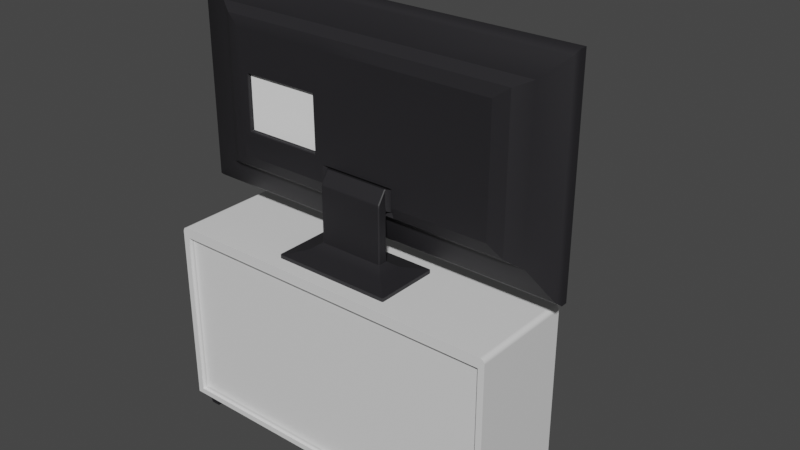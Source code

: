 # Source: TV.blend  (saved by Blender 2.92.15; exported with 4.5.12 LTS)
import bpy
from mathutils import Matrix  # noqa: F401  (used for matrix-valued properties, if any)

bpy.ops.wm.read_factory_settings(use_empty=True)
scene = bpy.context.scene
scene.name = 'Scene'

# ---- collections
col_collection = bpy.data.collections.new('Collection'); scene.collection.children.link(col_collection)

# ---- materials (node trees are filled in below, after node groups)
mat_material = bpy.data.materials.new('Material')
mat_material.alpha_threshold = 0.0
mat_material.use_transparent_shadow = False
mat_material.line_color = (0.0, 0.0, 0.0, 1.0)
mat_black = bpy.data.materials.new('Black')
mat_black.use_transparent_shadow = False
mat_black.diffuse_color = (1.0, 1.0, 1.0, 1.0)
mat_black.roughness = 0.5528
mat_white = bpy.data.materials.new('White')
mat_white.use_transparent_shadow = False
mat_white.diffuse_color = (1.0, 1.0, 1.0, 1.0)
mat_white.roughness = 0.5528
mat_material_001 = bpy.data.materials.new('Material.001')
mat_material_001.use_transparent_shadow = False

# ---- node groups
ng_auto_smooth = bpy.data.node_groups.new('Auto Smooth', 'GeometryNodeTree')
_s = ng_auto_smooth.interface.new_socket(name='Geometry', in_out='OUTPUT', socket_type='NodeSocketGeometry')
_s = ng_auto_smooth.interface.new_socket(name='Geometry', in_out='INPUT', socket_type='NodeSocketGeometry')
_s = ng_auto_smooth.interface.new_socket(name='Angle', in_out='INPUT', socket_type='NodeSocketFloat')
_s.subtype = 'ANGLE'
_s.min_value = 0.0
_s.max_value = 3.142
ng_auto_smooth.is_modifier = True
_N = ng_auto_smooth.nodes; _L = ng_auto_smooth.links
n0 = _N.new('NodeGroupOutput'); n0.name = 'Group Output'; n0.location = (480, -100)
n1 = _N.new('NodeGroupInput'); n1.name = 'Group Input'; n1.location = (-420, -300)
n2 = _N.new('NodeGroupInput'); n2.name = 'Group Input.001'; n2.location = (-60, -100)
n3 = _N.new('GeometryNodeSetShadeSmooth'); n3.name = 'Set Shade Smooth'; n3.location = (120, -100)
n3.domain = 'EDGE'
n4 = _N.new('GeometryNodeSetShadeSmooth'); n4.name = 'Set Shade Smooth.001'; n4.location = (300, -100)
n5 = _N.new('GeometryNodeInputMeshEdgeAngle'); n5.name = 'Edge Angle'; n5.location = (-420, -220)
n6 = _N.new('GeometryNodeInputEdgeSmooth'); n6.name = 'Is Edge Smooth'; n6.location = (-60, -160)
n7 = _N.new('GeometryNodeInputShadeSmooth'); n7.name = 'Is Face Smooth'; n7.location = (-240, -340)
n8 = _N.new('FunctionNodeBooleanMath'); n8.name = 'Boolean Math'; n8.location = (-60, -220)
n9 = _N.new('FunctionNodeCompare'); n9.name = 'Compare'; n9.location = (-240, -180)
n9.operation = 'LESS_EQUAL'
_L.new(n5.outputs[0], n9.inputs[0])
_L.new(n4.outputs[0], n0.inputs[0])
_L.new(n1.outputs[1], n9.inputs[1])
_L.new(n9.outputs[0], n8.inputs[0])
_L.new(n7.outputs[0], n8.inputs[1])
_L.new(n2.outputs[0], n3.inputs[0])
_L.new(n6.outputs[0], n3.inputs[1])
_L.new(n3.outputs[0], n4.inputs[0])
_L.new(n8.outputs[0], n3.inputs[2])
n0.is_active_output = True

# ---- material node trees
mat_material.use_nodes = True; mat_material.node_tree.nodes.clear()
_N = mat_material.node_tree.nodes; _L = mat_material.node_tree.links
n0 = _N.new('ShaderNodeOutputMaterial'); n0.name = 'Material Output'; n0.location = (300, 300)
n1 = _N.new('ShaderNodeBsdfPrincipled'); n1.name = 'Principled BSDF'; n1.location = (10, 300)
n1.distribution = 'GGX'
n1.subsurface_method = 'BURLEY'
n1.inputs[2].default_value = 0.4
n1.inputs[3].default_value = 1.45
n1.inputs[27].default_value = (0.0, 0.0, 0.0, 1.0)
n1.inputs[28].default_value = 1.0
_L.new(n1.outputs[0], n0.inputs[0])
n0.is_active_output = True
mat_black.use_nodes = True; mat_black.node_tree.nodes.clear()
_N = mat_black.node_tree.nodes; _L = mat_black.node_tree.links
n0 = _N.new('ShaderNodeBsdfPrincipled'); n0.name = 'Principled BSDF'; n0.location = (10, 300)
n0.distribution = 'GGX'
n0.subsurface_method = 'BURLEY'
n0.inputs[0].default_value = (0.01681, 0.016, 0.0185, 1.0)
n0.inputs[2].default_value = 0.5528
n0.inputs[3].default_value = 1.45
n0.inputs[27].default_value = (0.0, 0.0, 0.0, 1.0)
n0.inputs[28].default_value = 1.0
n1 = _N.new('ShaderNodeOutputMaterial'); n1.name = 'Material Output'; n1.location = (300, 300)
n2 = _N.new('ShaderNodeNormalMap'); n2.name = 'Normal Map'; n2.location = (-300, -300)
n2.label = 'Normal/Map'
_L.new(n0.outputs[0], n1.inputs[0])
_L.new(n2.outputs[0], n0.inputs[5])
n1.is_active_output = True
mat_white.use_nodes = True; mat_white.node_tree.nodes.clear()
_N = mat_white.node_tree.nodes; _L = mat_white.node_tree.links
n0 = _N.new('ShaderNodeBsdfPrincipled'); n0.name = 'Principled BSDF'; n0.location = (10, 300)
n0.distribution = 'GGX'
n0.subsurface_method = 'BURLEY'
n0.inputs[0].default_value = (1.0, 1.0, 1.0, 1.0)
n0.inputs[2].default_value = 0.5528
n0.inputs[3].default_value = 1.45
n0.inputs[27].default_value = (0.0, 0.0, 0.0, 1.0)
n0.inputs[28].default_value = 1.0
n1 = _N.new('ShaderNodeOutputMaterial'); n1.name = 'Material Output'; n1.location = (300, 300)
n2 = _N.new('ShaderNodeNormalMap'); n2.name = 'Normal Map'; n2.location = (-300, -300)
n2.label = 'Normal/Map'
_L.new(n0.outputs[0], n1.inputs[0])
_L.new(n2.outputs[0], n0.inputs[5])
n1.is_active_output = True
mat_material_001.use_nodes = True; mat_material_001.node_tree.nodes.clear()
_N = mat_material_001.node_tree.nodes; _L = mat_material_001.node_tree.links
n0 = _N.new('ShaderNodeBsdfPrincipled'); n0.name = 'Principled BSDF'; n0.location = (10, 300)
n0.distribution = 'GGX'
n0.subsurface_method = 'BURLEY'
n0.inputs[3].default_value = 1.45
n0.inputs[27].default_value = (0.0, 0.0, 0.0, 1.0)
n0.inputs[28].default_value = 1.0
n1 = _N.new('ShaderNodeOutputMaterial'); n1.name = 'Material Output'; n1.location = (300, 300)
_L.new(n0.outputs[0], n1.inputs[0])
n1.is_active_output = True

# ---- world
world_world = bpy.data.worlds.new('World'); scene.world = world_world
world_world.use_nodes = True; world_world.node_tree.nodes.clear()
_N = world_world.node_tree.nodes; _L = world_world.node_tree.links
n0 = _N.new('ShaderNodeOutputWorld'); n0.name = 'World Output'; n0.location = (300, 300)
n1 = _N.new('ShaderNodeBackground'); n1.name = 'Background'; n1.location = (10, 300)
n1.inputs[0].default_value = (0.05088, 0.05088, 0.05088, 1.0)
_L.new(n1.outputs[0], n0.inputs[0])
n0.is_active_output = True
world_world.color = (0.05088, 0.05088, 0.05088)
world_world.use_sun_shadow = False
world_world.sun_shadow_jitter_overblur = 0.0

# ---- meshes
me_mesh_342 = bpy.data.meshes.new('Mesh.342')
me_mesh_342.from_pydata([(-73.13, 38.81, -58.59), (-73.13, 38.81, -56.54), (-73.13, 68.48, -58.59), (-73.13, 68.48, -56.54), (10.16, 68.48, -58.59), (10.16, 68.48, -56.54), (10.16, 38.81, -58.59), (10.16, 38.81, -56.54), (12.09, 9.963, -58.59), (12.09, 9.963, -56.54), (12.09, 37.63, -58.59), (12.09, 37.63, -56.54), (95.39, 37.63, -58.59), (95.39, 37.63, -56.54), (95.39, 9.963, -58.59), (95.39, 9.963, -56.54), (-73.13, 9.963, -58.59), (-73.13, 9.963, -56.54), (-73.13, 37.63, -58.59), (-73.13, 37.63, -56.54), (10.16, 37.63, -58.59), (10.16, 37.63, -56.54), (10.16, 9.963, -58.59), (10.16, 9.963, -56.54), (12.09, 38.81, -58.59), (12.09, 38.81, -56.54), (12.09, 68.48, -58.59), (12.09, 68.48, -56.54), (95.39, 68.48, -58.59), (95.39, 68.48, -56.54), (95.39, 38.81, -58.59), (95.39, 38.81, -56.54)], [], [(0, 1, 2), (2, 1, 3), (5, 4, 3), (3, 4, 2), (4, 5, 6), (6, 5, 7), (6, 7, 0), (0, 7, 1), (8, 9, 10), (10, 9, 11), (10, 11, 12), (12, 11, 13), (12, 13, 14), (14, 13, 15), (9, 8, 15), (15, 8, 14), (16, 17, 18), (18, 17, 19), (18, 19, 20), (20, 19, 21), (20, 21, 22), (22, 21, 23), (17, 16, 23), (23, 16, 22), (24, 25, 26), (26, 25, 27), (26, 27, 28), (28, 27, 29), (28, 29, 30), (30, 29, 31), (25, 24, 31), (31, 24, 30)])
me_mesh_342.polygons.foreach_set('use_smooth', [True] * 32)
_k = set([(0, 1), (1, 3), (1, 7), (2, 3), (3, 5), (4, 5), (5, 7), (6, 7), (8, 9), (9, 11), (9, 15), (10, 11), (11, 13), (12, 13), (13, 15), (14, 15), (16, 17), (17, 19), (17, 23), (18, 19), (19, 21), (20, 21), (21, 23), (22, 23), (24, 25), (25, 27), (25, 31), (26, 27), (27, 29), (28, 29), (29, 31), (30, 31)])
me_mesh_342.attributes.new('sharp_edge', 'BOOLEAN', 'EDGE').data.foreach_set('value', [ (min(e.vertices), max(e.vertices)) in _k for e in me_mesh_342.edges])
_uv = me_mesh_342.uv_layers.new(name='map1')
_uv.uv.foreach_set('vector', [0.2214, 0.288, 0.2283, 0.288, 0.2214, 0.3875, 0.2214, 0.3875, 0.2283, 0.288, 0.2283, 0.3875, 0.2283, 0.3875, 0.2214, 0.3875, 0.2283, 0.3875, 0.2283, 0.3875, 0.2214, 0.3875, 0.2214, 0.3875, 0.2214, 0.3875, 0.2283, 0.3875, 0.2214, 0.288, 0.2214, 0.288, 0.2283, 0.3875, 0.2283, 0.288, 0.2214, 0.288, 0.2283, 0.288, 0.2214, 0.288, 0.2214, 0.288, 0.2283, 0.288, 0.2283, 0.288, 0.2214, 0.1911, 0.2283, 0.1911, 0.2214, 0.284, 0.2214, 0.284, 0.2283, 0.1911, 0.2283, 0.284, 0.2214, 0.284, 0.2283, 0.284, 0.2214, 0.284, 0.2214, 0.284, 0.2283, 0.284, 0.2283, 0.284, 0.2214, 0.284, 0.2283, 0.284, 0.2214, 0.1911, 0.2214, 0.1911, 0.2283, 0.284, 0.2283, 0.1911, 0.2283, 0.1911, 0.2214, 0.1911, 0.2283, 0.1911, 0.2283, 0.1911, 0.2214, 0.1911, 0.2214, 0.1911, 0.2214, 0.1911, 0.2283, 0.1911, 0.2214, 0.284, 0.2214, 0.284, 0.2283, 0.1911, 0.2283, 0.284, 0.2214, 0.284, 0.2283, 0.284, 0.2214, 0.284, 0.2214, 0.284, 0.2283, 0.284, 0.2283, 0.284, 0.2214, 0.284, 0.2283, 0.284, 0.2214, 0.1911, 0.2214, 0.1911, 0.2283, 0.284, 0.2283, 0.1911, 0.2283, 0.1911, 0.2214, 0.1911, 0.2283, 0.1911, 0.2283, 0.1911, 0.2214, 0.1911, 0.2214, 0.1911, 0.2214, 0.288, 0.2283, 0.288, 0.2214, 0.3875, 0.2214, 0.3875, 0.2283, 0.288, 0.2283, 0.3875, 0.2214, 0.3875, 0.2283, 0.3875, 0.2214, 0.3875, 0.2214, 0.3875, 0.2283, 0.3875, 0.2283, 0.3875, 0.2214, 0.3875, 0.2283, 0.3875, 0.2214, 0.288, 0.2214, 0.288, 0.2283, 0.3875, 0.2283, 0.288, 0.2283, 0.288, 0.2214, 0.288, 0.2283, 0.288, 0.2283, 0.288, 0.2214, 0.288, 0.2214, 0.288])
me_mesh_342.materials.append(mat_material)
me_mesh_342.use_remesh_fix_poles = True
me_mesh_342.use_remesh_preserve_attributes = False
me_mesh_342.use_mirror_vertex_groups = False
me_mesh_342.update()
me_mesh_342.normals_split_custom_set([tuple(v) for v in zip(*[iter([-1.0, 0.0, 0.0, -1.0, 0.0, 0.0, -1.0, 0.0, 0.0, -1.0, 0.0, 0.0, -1.0, 0.0, 0.0, -1.0, 0.0, 0.0, 0.0, 1.0, 0.0, 0.0, 1.0, 0.0, 0.0, 1.0, 0.0, 0.0, 1.0, 0.0, 0.0, 1.0, 0.0, 0.0, 1.0, 0.0, 1.0, 0.0, 0.0, 1.0, 0.0, 0.0, 1.0, 0.0, 0.0, 1.0, 0.0, 0.0, 1.0, 0.0, 0.0, 1.0, 0.0, 0.0, 0.0, -1.0, 0.0, 0.0, -1.0, 0.0, 0.0, -1.0, 0.0, 0.0, -1.0, 0.0, 0.0, -1.0, 0.0, 0.0, -1.0, 0.0, -1.0, 0.0, 0.0, -1.0, 0.0, 0.0, -1.0, 0.0, 0.0, -1.0, 0.0, 0.0, -1.0, 0.0, 0.0, -1.0, 0.0, 0.0, 0.0, 1.0, 0.0, 0.0, 1.0, 0.0, 0.0, 1.0, 0.0, 0.0, 1.0, 0.0, 0.0, 1.0, 0.0, 0.0, 1.0, 0.0, 1.0, 0.0, 0.0, 1.0, 0.0, 0.0, 1.0, 0.0, 0.0, 1.0, 0.0, 0.0, 1.0, 0.0, 0.0, 1.0, 0.0, 0.0, 0.0, -1.0, 0.0, 0.0, -1.0, 0.0, 0.0, -1.0, 0.0, 0.0, -1.0, 0.0, 0.0, -1.0, 0.0, 0.0, -1.0, 0.0, -1.0, 0.0, 0.0, -1.0, 0.0, 0.0, -1.0, 0.0, 0.0, -1.0, 0.0, 0.0, -1.0, 0.0, 0.0, -1.0, 0.0, 0.0, 0.0, 1.0, 0.0, 0.0, 1.0, 0.0, 0.0, 1.0, 0.0, 0.0, 1.0, 0.0, 0.0, 1.0, 0.0, 0.0, 1.0, 0.0, 1.0, 0.0, 0.0, 1.0, 0.0, 0.0, 1.0, 0.0, 0.0, 1.0, 0.0, 0.0, 1.0, 0.0, 0.0, 1.0, 0.0, 0.0, 0.0, -1.0, 0.0, 0.0, -1.0, 0.0, 0.0, -1.0, 0.0, 0.0, -1.0, 0.0, 0.0, -1.0, 0.0, 0.0, -1.0, 0.0, -1.0, 0.0, 0.0, -1.0, 0.0, 0.0, -1.0, 0.0, 0.0, -1.0, 0.0, 0.0, -1.0, 0.0, 0.0, -1.0, 0.0, 0.0, 0.0, 1.0, 0.0, 0.0, 1.0, 0.0, 0.0, 1.0, 0.0, 0.0, 1.0, 0.0, 0.0, 1.0, 0.0, 0.0, 1.0, 0.0, 1.0, 0.0, 0.0, 1.0, 0.0, 0.0, 1.0, 0.0, 0.0, 1.0, 0.0, 0.0, 1.0, 0.0, 0.0, 1.0, 0.0, 0.0, 0.0, -1.0, 0.0, 0.0, -1.0, 0.0, 0.0, -1.0, 0.0, 0.0, -1.0, 0.0, 0.0, -1.0, 0.0, 0.0, -1.0, 0.0])] * 3)])
me_mesh_343 = bpy.data.meshes.new('Mesh.343')
me_mesh_343.from_pydata([(-72.2, 125.4, -78.11), (94.51, 125.4, -78.11), (-87.14, 111.9, -69.65), (109.5, 111.9, -69.65), (-87.14, 217.8, -69.65), (109.5, 217.8, -69.65), (-72.2, 204.2, -78.11), (94.51, 204.2, -78.11), (-87.14, 217.8, -72.94), (-87.14, 111.9, -72.94), (109.5, 111.9, -72.94), (109.5, 217.8, -72.94), (-85.57, 215.4, -75.82), (-85.57, 114.3, -75.82), (107.9, 114.3, -75.82), (107.9, 215.4, -75.82), (-64.7, 200.7, -82.48), (87.01, 200.7, -82.48), (87.01, 129.0, -82.48), (-64.7, 129.0, -82.48), (-57.45, 195.2, -84.0), (79.76, 195.2, -84.0), (79.76, 134.5, -84.0), (-57.45, 134.5, -84.0), (-84.12, 117.2, -69.65), (106.4, 117.2, -69.65), (106.4, 214.7, -69.65), (-84.12, 214.7, -69.65), (-84.12, 117.2, -72.3), (106.4, 117.2, -72.3), (106.4, 214.7, -72.3), (-84.12, 214.7, -72.3), (30.67, 195.2, -84.0), (30.67, 134.5, -84.0), (30.66, 129.0, -82.48), (30.66, 125.4, -78.11), (30.66, 114.3, -75.82), (30.66, 111.9, -72.94), (30.66, 111.9, -69.65), (30.66, 117.2, -69.65), (30.66, 117.2, -72.3), (30.66, 214.7, -72.3), (30.66, 214.7, -69.65), (30.66, 217.8, -69.65), (30.66, 217.8, -72.94), (30.66, 215.4, -75.82), (30.66, 204.2, -78.11), (30.66, 200.7, -82.48), (-8.369, 195.2, -84.0), (-8.369, 134.5, -84.0), (-8.365, 129.0, -82.48), (-8.36, 125.4, -78.11), (-8.351, 114.3, -75.82), (-8.35, 111.9, -72.94), (-8.35, 111.9, -69.65), (-8.352, 117.2, -69.65), (-8.352, 117.2, -72.3), (-8.352, 214.7, -72.3), (-8.352, 214.7, -69.65), (-8.35, 217.8, -69.65), (-8.35, 217.8, -72.94), (-8.351, 215.4, -75.82), (-8.36, 204.2, -78.11), (-8.365, 200.7, -82.48), (30.67, 143.4, -84.0), (-8.369, 143.4, -84.0), (-57.45, 143.4, -84.0), (-64.7, 139.6, -82.48), (-72.2, 137.1, -78.11), (-85.57, 129.2, -75.82), (-87.14, 127.5, -72.94), (-87.14, 127.5, -69.65), (-84.12, 131.6, -69.65), (-84.12, 131.6, -72.3), (-8.352, 131.6, -72.3), (30.66, 131.6, -72.3), (106.4, 131.6, -72.3), (106.4, 131.6, -69.65), (109.5, 127.5, -69.65), (109.5, 127.5, -72.94), (107.9, 129.2, -75.82), (94.51, 137.1, -78.11), (87.01, 139.6, -82.48), (79.76, 143.4, -84.0), (-6.854, 130.9, -81.27), (29.15, 130.9, -81.27), (-6.857, 134.7, -82.36), (29.15, 134.7, -82.36), (29.15, 141.9, -82.33), (-6.857, 141.9, -82.33), (-5.345, 134.4, -84.37), (27.64, 134.4, -84.37), (-5.343, 131.8, -88.17), (-4.923, 131.8, -88.59), (-4.925, 134.4, -88.58), (-5.345, 134.4, -88.16), (27.22, 131.8, -88.59), (27.64, 131.8, -88.17), (27.64, 134.4, -88.16), (27.22, 134.4, -88.58), (27.22, 142.3, -84.38), (27.89, 142.2, -84.05), (27.64, 141.9, -84.38), (27.64, 136.0, -88.16), (27.22, 135.7, -88.58), (27.22, 136.5, -88.34), (-5.345, 141.9, -84.38), (-5.591, 142.2, -84.05), (-4.925, 142.3, -84.38), (-4.925, 135.7, -88.58), (-5.345, 136.0, -88.16), (-4.925, 136.5, -88.34), (-4.923, 131.8, -83.65), (-5.557, 131.7, -83.31), (-5.343, 132.2, -83.76), (-5.343, 131.8, -84.07), (-4.923, 107.9, -83.65), (-5.343, 107.9, -84.07), (27.64, 131.8, -84.07), (27.64, 132.2, -83.76), (27.86, 131.7, -83.31), (27.22, 131.8, -83.65), (27.64, 107.9, -84.07), (27.22, 107.9, -83.65), (-5.343, 107.9, -88.17), (-4.923, 107.9, -88.59), (27.22, 107.9, -88.59), (27.64, 107.9, -88.17), (-9.879, 104.8, -79.61), (-9.386, 104.8, -79.11), (-18.57, 102.8, -70.04), (-18.95, 102.8, -70.42), (31.68, 104.8, -79.11), (32.18, 104.8, -79.61), (41.25, 102.8, -70.42), (40.87, 102.8, -70.04), (-9.386, 104.8, -93.12), (-9.879, 104.8, -92.63), (-18.95, 102.8, -101.8), (-18.57, 102.8, -102.2), (32.18, 104.8, -92.63), (31.68, 104.8, -93.12), (40.87, 102.8, -102.2), (41.25, 102.8, -101.8), (-18.95, 100.5, -70.42), (-18.57, 100.5, -70.04), (41.25, 100.5, -70.42), (40.87, 100.5, -70.04), (-18.57, 100.5, -102.2), (-18.95, 100.5, -101.8), (41.25, 100.5, -101.8), (40.87, 100.5, -102.2), (-5.477, 107.8, -83.73), (-5.267, 107.8, -83.52), (27.56, 107.8, -83.52), (27.77, 107.8, -83.73), (-5.267, 107.8, -88.72), (-5.477, 107.8, -88.51), (27.77, 107.8, -88.51), (27.56, 107.8, -88.72), (35.63, 174.8, -83.59), (35.22, 174.4, -83.59), (35.1, 175.3, -84.0), (75.21, 174.4, -83.59), (74.79, 174.8, -83.59), (75.32, 175.3, -84.0), (74.79, 147.3, -83.59), (75.21, 147.7, -83.59), (75.66, 146.9, -84.0), (35.22, 147.7, -83.59), (35.63, 147.3, -83.59), (34.77, 146.9, -84.0), (35.63, 174.4, -82.34), (35.22, 174.4, -82.76), (35.63, 174.8, -82.76), (75.21, 174.4, -82.76), (74.79, 174.4, -82.34), (74.79, 174.8, -82.76), (74.79, 147.3, -82.76), (74.79, 147.7, -82.34), (75.21, 147.7, -82.76), (35.22, 147.7, -82.76), (35.63, 147.7, -82.34), (35.63, 147.3, -82.76)], [], [(9, 53, 54, 2), (73, 74, 57, 31), (4, 59, 60, 8), (20, 48, 65, 66), (79, 11, 5, 78), (8, 70, 71, 4), (12, 69, 70, 8), (13, 52, 53, 9), (80, 15, 11, 79), (8, 60, 61, 12), (6, 68, 69, 12), (0, 51, 52, 13), (81, 7, 15, 80), (12, 61, 62, 6), (6, 62, 63, 16), (7, 81, 82, 17), (51, 0, 19, 50), (68, 6, 16, 67), (16, 63, 48, 20), (17, 82, 83, 21), (50, 19, 23, 49), (67, 16, 20, 66), (2, 54, 55, 24), (78, 5, 26, 77), (59, 4, 27, 58), (4, 71, 72, 27), (24, 55, 56, 28), (77, 26, 30, 76), (58, 27, 31, 57), (27, 72, 73, 31), (18, 34, 33, 22), (1, 35, 34, 18), (36, 35, 1, 14), (37, 36, 14, 10), (38, 37, 10, 3), (39, 38, 3, 25), (40, 39, 25, 29), (41, 75, 76, 30), (26, 42, 41, 30), (5, 43, 42, 26), (44, 43, 5, 11), (45, 44, 11, 15), (46, 45, 15, 7), (47, 46, 7, 17), (32, 47, 17, 21), (48, 32, 64, 65), (35, 51, 50, 34), (52, 51, 35, 36), (53, 52, 36, 37), (54, 53, 37, 38), (55, 54, 38, 39), (56, 55, 39, 40), (57, 74, 75, 41), (42, 58, 57, 41), (43, 59, 58, 42), (60, 59, 43, 44), (61, 60, 44, 45), (62, 61, 45, 46), (63, 62, 46, 47), (48, 63, 47, 32), (66, 65, 49, 23), (19, 67, 66, 23), (0, 68, 67, 19), (69, 68, 0, 13), (70, 69, 13, 9), (71, 70, 9, 2), (72, 71, 2, 24), (73, 72, 24, 28), (28, 56, 74, 73), (75, 74, 56, 40), (76, 75, 40, 29), (25, 77, 76, 29), (3, 78, 77, 25), (10, 79, 78, 3), (14, 80, 79, 10), (1, 81, 80, 14), (82, 81, 1, 18), (83, 82, 18, 22), (64, 83, 22, 33), (34, 50, 84, 85), (50, 49, 86, 84), (33, 34, 85, 87), (65, 64, 88, 89), (64, 33, 87, 88), (49, 65, 89, 86), (85, 84, 113, 112, 121, 120), (84, 86, 90, 114, 113), (87, 85, 120, 119, 91), (89, 88, 101, 100, 108, 107), (88, 87, 91, 102, 101), (86, 89, 107, 106, 90), (123, 121, 112, 116), (100, 105, 111, 108), (92, 93, 125, 124), (93, 92, 95, 94), (94, 95, 110, 109), (96, 97, 127, 126), (97, 96, 99, 98), (98, 99, 104, 103), (100, 102, 103, 105), (105, 104, 109, 111), (106, 108, 111, 110), (112, 115, 117, 116), (118, 121, 123, 122), (96, 93, 94, 99), (91, 119, 118, 97, 98), (98, 103, 102, 91), (90, 106, 110, 95), (117, 115, 92, 124), (93, 96, 126, 125), (97, 118, 122, 127), (115, 114, 90, 95, 92), (94, 109, 104, 99), (100, 101, 102), (103, 104, 105), (106, 107, 108), (109, 110, 111), (112, 113, 114, 115), (118, 119, 120, 121), (152, 153, 116, 117), (154, 155, 122, 123), (156, 157, 124, 125), (158, 159, 126, 127), (128, 129, 153, 152), (129, 128, 131, 130), (130, 131, 144, 145), (132, 133, 155, 154), (133, 132, 135, 134), (134, 135, 147, 146), (136, 137, 157, 156), (137, 136, 139, 138), (138, 139, 148, 149), (140, 141, 159, 158), (141, 140, 143, 142), (142, 143, 150, 151), (132, 129, 130, 135), (128, 137, 138, 131), (136, 141, 142, 139), (140, 133, 134, 143), (135, 130, 145, 147), (131, 138, 149, 144), (139, 142, 151, 148), (143, 134, 146, 150), (128, 152, 117, 124, 157, 137), (132, 154, 123, 116, 153, 129), (136, 156, 125, 126, 159, 141), (140, 158, 127, 122, 155, 133), (32, 21, 165, 162), (21, 83, 168, 165), (83, 64, 171, 168), (64, 32, 162, 171), (173, 181, 169, 161), (164, 177, 174, 160), (167, 180, 175, 163), (170, 183, 178, 166), (161, 160, 174, 173), (162, 161, 169, 171), (160, 162, 165, 164), (164, 163, 175, 177), (163, 165, 168, 167), (167, 166, 178, 180), (166, 168, 171, 170), (170, 169, 181, 183), (173, 172, 182, 181), (172, 174, 177, 176), (176, 175, 180, 179), (179, 178, 183, 182), (160, 161, 162), (163, 164, 165), (166, 167, 168), (169, 170, 171), (172, 173, 174), (175, 176, 177), (178, 179, 180), (181, 182, 183)])
me_mesh_343.polygons.foreach_set('use_smooth', [True] * 175)
_k = set([(0, 13), (0, 19), (0, 51), (1, 14), (1, 18), (1, 35), (2, 9), (2, 54), (2, 71), (3, 10), (3, 38), (3, 78), (4, 8), (4, 59), (4, 71), (5, 11), (5, 43), (5, 78), (6, 12), (6, 16), (6, 62), (7, 15), (7, 17), (7, 46), (8, 12), (9, 13), (10, 14), (11, 15), (16, 20), (16, 63), (16, 67), (17, 21), (17, 47), (17, 82), (18, 22), (18, 34), (18, 82), (19, 23), (19, 50), (19, 67), (20, 48), (20, 66), (22, 33), (22, 83), (23, 49), (23, 66), (24, 28), (24, 55), (24, 72), (25, 29), (25, 39), (25, 77), (26, 30), (26, 42), (26, 77), (27, 31), (27, 58), (27, 72), (28, 56), (28, 73), (29, 40), (29, 76), (30, 41), (30, 76), (31, 57), (31, 73), (32, 48), (33, 34), (33, 64), (34, 50), (34, 85), (35, 51), (38, 54), (39, 55), (40, 56), (41, 57), (42, 58), (43, 59), (46, 62), (47, 63), (49, 50), (49, 65), (50, 84), (64, 65), (64, 88), (65, 89), (84, 85), (84, 86), (84, 113), (85, 87), (85, 120), (86, 89), (87, 88), (88, 89), (88, 101), (89, 107), (90, 106), (90, 114), (91, 102), (91, 119), (92, 95), (92, 124), (93, 94), (93, 125), (94, 109), (95, 110), (96, 99), (96, 126), (97, 98), (97, 127), (98, 103), (99, 104), (100, 101), (100, 105), (100, 108), (101, 102), (102, 103), (104, 105), (106, 107), (106, 110), (107, 108), (108, 111), (109, 111), (112, 113), (112, 115), (112, 116), (112, 121), (113, 114), (114, 115), (115, 117), (116, 117), (116, 123), (117, 124), (118, 119), (118, 121), (118, 122), (119, 120), (120, 121), (121, 123), (122, 123), (122, 127), (124, 125), (125, 126), (126, 127), (130, 131), (130, 135), (130, 145), (131, 138), (131, 144), (134, 135), (134, 143), (134, 146), (135, 147), (138, 139), (138, 149), (139, 142), (139, 148), (142, 143), (142, 151), (143, 150), (160, 161), (160, 164), (160, 174), (161, 162), (161, 169), (161, 173), (162, 165), (162, 171), (163, 164), (163, 165), (163, 167), (163, 175), (164, 177), (165, 168), (166, 167), (166, 168), (166, 170), (166, 178), (167, 168), (167, 180), (168, 171), (169, 170), (169, 171), (169, 181), (170, 171), (170, 183), (172, 173), (172, 174), (172, 176), (172, 182), (173, 174), (173, 181), (174, 177), (175, 176), (175, 177), (175, 180), (176, 177), (176, 179), (178, 179), (178, 180), (178, 183), (179, 180), (179, 182), (181, 182), (181, 183), (182, 183)])
me_mesh_343.attributes.new('sharp_edge', 'BOOLEAN', 'EDGE').data.foreach_set('value', [ (min(e.vertices), max(e.vertices)) in _k for e in me_mesh_343.edges])
_uv = me_mesh_343.uv_layers.new(name='map1')
_uv.uv.foreach_set('vector', [0.5458, 0.8299, 0.5458, 0.8299, 0.5502, 0.8299, 0.5502, 0.8299, 0.495, 0.1596, 0.495, 0.1596, 0.495, 0.467, 0.495, 0.467, 0.5502, 0.9715, 0.5502, 0.9715, 0.5458, 0.9715, 0.5458, 0.9715, 0.531, 0.9413, 0.531, 0.9413, 0.531, 0.8721, 0.531, 0.8721, 0.5458, 0.8508, 0.5458, 0.9715, 0.5502, 0.9715, 0.5502, 0.8508, 0.5458, 0.9715, 0.5458, 0.8508, 0.5502, 0.8508, 0.5502, 0.9715, 0.542, 0.9683, 0.542, 0.8531, 0.5458, 0.8508, 0.5458, 0.9715, 0.542, 0.8331, 0.542, 0.8331, 0.5458, 0.8299, 0.5458, 0.8299, 0.542, 0.8531, 0.542, 0.9683, 0.5458, 0.9715, 0.5458, 0.8508, 0.5458, 0.9715, 0.5458, 0.9715, 0.542, 0.9683, 0.542, 0.9683, 0.5389, 0.9534, 0.5389, 0.8636, 0.542, 0.8531, 0.542, 0.9683, 0.5389, 0.848, 0.5389, 0.848, 0.542, 0.8331, 0.542, 0.8331, 0.5389, 0.8636, 0.5389, 0.9534, 0.542, 0.9683, 0.542, 0.8531, 0.542, 0.9683, 0.542, 0.9683, 0.5389, 0.9534, 0.5389, 0.9534, 0.5389, 0.9534, 0.5389, 0.9534, 0.5331, 0.9486, 0.5331, 0.9486, 0.5389, 0.9534, 0.5389, 0.8636, 0.5331, 0.8669, 0.5331, 0.9486, 0.5389, 0.848, 0.5389, 0.848, 0.5331, 0.8528, 0.5331, 0.8528, 0.5389, 0.8636, 0.5389, 0.9534, 0.5331, 0.9486, 0.5331, 0.8669, 0.5331, 0.9486, 0.5331, 0.9486, 0.531, 0.9413, 0.531, 0.9413, 0.5331, 0.9486, 0.5331, 0.8669, 0.531, 0.8721, 0.531, 0.9413, 0.5331, 0.8528, 0.5331, 0.8528, 0.531, 0.8601, 0.531, 0.8601, 0.5331, 0.8669, 0.5331, 0.9486, 0.531, 0.9413, 0.531, 0.8721, 0.5502, 0.8299, 0.5502, 0.8299, 0.5502, 0.8371, 0.5502, 0.8371, 0.5502, 0.8508, 0.5502, 0.9715, 0.5502, 0.9674, 0.5502, 0.8563, 0.5502, 0.9715, 0.5502, 0.9715, 0.5502, 0.9674, 0.5502, 0.9674, 0.5502, 0.9715, 0.5502, 0.8508, 0.5502, 0.8563, 0.5502, 0.9674, 0.5502, 0.8371, 0.5502, 0.8371, 0.5467, 0.8371, 0.5467, 0.8371, 0.5502, 0.8563, 0.5502, 0.9674, 0.5467, 0.9674, 0.5467, 0.8563, 0.5502, 0.9674, 0.5502, 0.9674, 0.5467, 0.9674, 0.5467, 0.9674, 0.5502, 0.9674, 0.5502, 0.8563, 0.5467, 0.8563, 0.5467, 0.9674, 0.5331, 0.8528, 0.5331, 0.8528, 0.531, 0.8601, 0.531, 0.8601, 0.5389, 0.848, 0.5389, 0.848, 0.5331, 0.8528, 0.5331, 0.8528, 0.542, 0.8331, 0.5389, 0.848, 0.5389, 0.848, 0.542, 0.8331, 0.5458, 0.8299, 0.542, 0.8331, 0.542, 0.8331, 0.5458, 0.8299, 0.5502, 0.8299, 0.5458, 0.8299, 0.5458, 0.8299, 0.5502, 0.8299, 0.5502, 0.8371, 0.5502, 0.8299, 0.5502, 0.8299, 0.5502, 0.8371, 0.5467, 0.8371, 0.5502, 0.8371, 0.5502, 0.8371, 0.5467, 0.8371, 0.495, 0.467, 0.495, 0.1596, 0.495, 0.1596, 0.495, 0.467, 0.5502, 0.9674, 0.5502, 0.9674, 0.5467, 0.9674, 0.5467, 0.9674, 0.5502, 0.9715, 0.5502, 0.9715, 0.5502, 0.9674, 0.5502, 0.9674, 0.5458, 0.9715, 0.5502, 0.9715, 0.5502, 0.9715, 0.5458, 0.9715, 0.542, 0.9683, 0.5458, 0.9715, 0.5458, 0.9715, 0.542, 0.9683, 0.5389, 0.9534, 0.542, 0.9683, 0.542, 0.9683, 0.5389, 0.9534, 0.5331, 0.9486, 0.5389, 0.9534, 0.5389, 0.9534, 0.5331, 0.9486, 0.531, 0.9413, 0.5331, 0.9486, 0.5331, 0.9486, 0.531, 0.9413, 0.531, 0.9413, 0.531, 0.9413, 0.531, 0.8721, 0.531, 0.8721, 0.5389, 0.848, 0.5389, 0.848, 0.5331, 0.8528, 0.5331, 0.8528, 0.542, 0.8331, 0.5389, 0.848, 0.5389, 0.848, 0.542, 0.8331, 0.5458, 0.8299, 0.542, 0.8331, 0.542, 0.8331, 0.5458, 0.8299, 0.5502, 0.8299, 0.5458, 0.8299, 0.5458, 0.8299, 0.5502, 0.8299, 0.5502, 0.8371, 0.5502, 0.8299, 0.5502, 0.8299, 0.5502, 0.8371, 0.5467, 0.8371, 0.5502, 0.8371, 0.5502, 0.8371, 0.5467, 0.8371, 0.495, 0.467, 0.495, 0.1596, 0.495, 0.1596, 0.495, 0.467, 0.5502, 0.9674, 0.5502, 0.9674, 0.5467, 0.9674, 0.5467, 0.9674, 0.5502, 0.9715, 0.5502, 0.9715, 0.5502, 0.9674, 0.5502, 0.9674, 0.5458, 0.9715, 0.5502, 0.9715, 0.5502, 0.9715, 0.5458, 0.9715, 0.542, 0.9683, 0.5458, 0.9715, 0.5458, 0.9715, 0.542, 0.9683, 0.5389, 0.9534, 0.542, 0.9683, 0.542, 0.9683, 0.5389, 0.9534, 0.5331, 0.9486, 0.5389, 0.9534, 0.5389, 0.9534, 0.5331, 0.9486, 0.531, 0.9413, 0.5331, 0.9486, 0.5331, 0.9486, 0.531, 0.9413, 0.531, 0.8721, 0.531, 0.8721, 0.531, 0.8601, 0.531, 0.8601, 0.5331, 0.8528, 0.5331, 0.8669, 0.531, 0.8721, 0.531, 0.8601, 0.5389, 0.848, 0.5389, 0.8636, 0.5331, 0.8669, 0.5331, 0.8528, 0.542, 0.8531, 0.5389, 0.8636, 0.5389, 0.848, 0.542, 0.8331, 0.5458, 0.8508, 0.542, 0.8531, 0.542, 0.8331, 0.5458, 0.8299, 0.5502, 0.8508, 0.5458, 0.8508, 0.5458, 0.8299, 0.5502, 0.8299, 0.5502, 0.8563, 0.5502, 0.8508, 0.5502, 0.8299, 0.5502, 0.8371, 0.5467, 0.8563, 0.5502, 0.8563, 0.5502, 0.8371, 0.5467, 0.8371, 0.495, 0.1065, 0.495, 0.1065, 0.495, 0.1596, 0.495, 0.1596, 0.495, 0.1596, 0.495, 0.1596, 0.495, 0.1065, 0.495, 0.1065, 0.495, 0.1596, 0.495, 0.1596, 0.495, 0.1065, 0.495, 0.1065, 0.5502, 0.8371, 0.5502, 0.8563, 0.5467, 0.8563, 0.5467, 0.8371, 0.5502, 0.8299, 0.5502, 0.8508, 0.5502, 0.8563, 0.5502, 0.8371, 0.5458, 0.8299, 0.5458, 0.8508, 0.5502, 0.8508, 0.5502, 0.8299, 0.542, 0.8331, 0.542, 0.8531, 0.5458, 0.8508, 0.5458, 0.8299, 0.5389, 0.848, 0.5389, 0.8636, 0.542, 0.8531, 0.542, 0.8331, 0.5331, 0.8669, 0.5389, 0.8636, 0.5389, 0.848, 0.5331, 0.8528, 0.531, 0.8721, 0.5331, 0.8669, 0.5331, 0.8528, 0.531, 0.8601, 0.531, 0.8721, 0.531, 0.8721, 0.531, 0.8601, 0.531, 0.8601, 0.5331, 0.8528, 0.5331, 0.8528, 0.5347, 0.8553, 0.5347, 0.8553, 0.5331, 0.8528, 0.531, 0.8601, 0.5332, 0.8604, 0.5347, 0.8553, 0.531, 0.8601, 0.5331, 0.8528, 0.5347, 0.8553, 0.5332, 0.8604, 0.531, 0.8721, 0.531, 0.8721, 0.5333, 0.8701, 0.5333, 0.8701, 0.531, 0.8721, 0.531, 0.8601, 0.5332, 0.8604, 0.5333, 0.8701, 0.531, 0.8601, 0.531, 0.8721, 0.5333, 0.8701, 0.5332, 0.8604, 0.5347, 0.8553, 0.5347, 0.8553, 0.532, 0.8563, 0.5315, 0.8565, 0.5315, 0.8565, 0.532, 0.8563, 0.5347, 0.8553, 0.5332, 0.8604, 0.5305, 0.8601, 0.5314, 0.8571, 0.532, 0.8563, 0.5332, 0.8604, 0.5347, 0.8553, 0.532, 0.8563, 0.5314, 0.8571, 0.5305, 0.8601, 0.5333, 0.8701, 0.5333, 0.8701, 0.531, 0.8705, 0.5305, 0.8705, 0.5305, 0.8705, 0.531, 0.8705, 0.5333, 0.8701, 0.5332, 0.8604, 0.5305, 0.8601, 0.5305, 0.87, 0.531, 0.8705, 0.5332, 0.8604, 0.5333, 0.8701, 0.531, 0.8705, 0.5305, 0.87, 0.5305, 0.8601, 0.5315, 0.8245, 0.5315, 0.8565, 0.5315, 0.8565, 0.5315, 0.8245, 0.5305, 0.8705, 0.5252, 0.8628, 0.5252, 0.8628, 0.5305, 0.8705, 0.5255, 0.8565, 0.5249, 0.8565, 0.5249, 0.8245, 0.5255, 0.8245, 0.5249, 0.8565, 0.5255, 0.8565, 0.5255, 0.8601, 0.5249, 0.8601, 0.5249, 0.8601, 0.5255, 0.8601, 0.5255, 0.8621, 0.5249, 0.8618, 0.5249, 0.8565, 0.5255, 0.8565, 0.5255, 0.8245, 0.5249, 0.8245, 0.5255, 0.8565, 0.5249, 0.8565, 0.5249, 0.8601, 0.5255, 0.8601, 0.5255, 0.8601, 0.5249, 0.8601, 0.5249, 0.8618, 0.5255, 0.8621, 0.5305, 0.8705, 0.5305, 0.87, 0.5255, 0.8621, 0.5252, 0.8628, 0.5252, 0.8628, 0.5249, 0.8618, 0.5249, 0.8618, 0.5252, 0.8628, 0.5305, 0.87, 0.5305, 0.8705, 0.5252, 0.8628, 0.5255, 0.8621, 0.5315, 0.8565, 0.5309, 0.8565, 0.5309, 0.8245, 0.5315, 0.8245, 0.5309, 0.8565, 0.5315, 0.8565, 0.5315, 0.8245, 0.5309, 0.8245, 0.5249, 0.8565, 0.5249, 0.8565, 0.5249, 0.8601, 0.5249, 0.8601, 0.5305, 0.8601, 0.5314, 0.8571, 0.5309, 0.8565, 0.5255, 0.8565, 0.5255, 0.8601, 0.5255, 0.8601, 0.5255, 0.8621, 0.5305, 0.87, 0.5305, 0.8601, 0.5305, 0.8601, 0.5305, 0.87, 0.5255, 0.8621, 0.5255, 0.8601, 0.5309, 0.8245, 0.5309, 0.8565, 0.5255, 0.8565, 0.5255, 0.8245, 0.5249, 0.8565, 0.5249, 0.8565, 0.5249, 0.8245, 0.5249, 0.8245, 0.5255, 0.8565, 0.5309, 0.8565, 0.5309, 0.8245, 0.5255, 0.8245, 0.5309, 0.8565, 0.5314, 0.8571, 0.5305, 0.8601, 0.5255, 0.8601, 0.5255, 0.8565, 0.5249, 0.8601, 0.5249, 0.8618, 0.5249, 0.8618, 0.5249, 0.8601, 0.5305, 0.8705, 0.531, 0.8705, 0.5305, 0.87, 0.5255, 0.8621, 0.5249, 0.8618, 0.5252, 0.8628, 0.5305, 0.87, 0.531, 0.8705, 0.5305, 0.8705, 0.5249, 0.8618, 0.5255, 0.8621, 0.5252, 0.8628, 0.5315, 0.8565, 0.532, 0.8563, 0.5314, 0.8571, 0.5309, 0.8565, 0.5309, 0.8565, 0.5314, 0.8571, 0.532, 0.8563, 0.5315, 0.8565, 0.5314, 0.8244, 0.5317, 0.8244, 0.5315, 0.8245, 0.5309, 0.8245, 0.5317, 0.8244, 0.5314, 0.8244, 0.5309, 0.8245, 0.5315, 0.8245, 0.5247, 0.8244, 0.525, 0.8244, 0.5255, 0.8245, 0.5249, 0.8245, 0.525, 0.8244, 0.5247, 0.8244, 0.5249, 0.8245, 0.5255, 0.8245, 0.5369, 0.8204, 0.5376, 0.8204, 0.5317, 0.8244, 0.5314, 0.8244, 0.5376, 0.8204, 0.5369, 0.8204, 0.5492, 0.8177, 0.5497, 0.8177, 0.5497, 0.8177, 0.5492, 0.8177, 0.5492, 0.8147, 0.5497, 0.8147, 0.5376, 0.8204, 0.5369, 0.8204, 0.5314, 0.8244, 0.5317, 0.8244, 0.5369, 0.8204, 0.5376, 0.8204, 0.5497, 0.8177, 0.5492, 0.8177, 0.5492, 0.8177, 0.5497, 0.8177, 0.5497, 0.8147, 0.5492, 0.8147, 0.5188, 0.8204, 0.5195, 0.8204, 0.525, 0.8244, 0.5247, 0.8244, 0.5195, 0.8204, 0.5188, 0.8204, 0.5067, 0.8177, 0.5072, 0.8177, 0.5072, 0.8177, 0.5067, 0.8177, 0.5067, 0.8147, 0.5072, 0.8147, 0.5195, 0.8204, 0.5188, 0.8204, 0.5247, 0.8244, 0.525, 0.8244, 0.5188, 0.8204, 0.5195, 0.8204, 0.5072, 0.8177, 0.5067, 0.8177, 0.5067, 0.8177, 0.5072, 0.8177, 0.5072, 0.8147, 0.5067, 0.8147, 0.5376, 0.8204, 0.5376, 0.8204, 0.5497, 0.8177, 0.5497, 0.8177, 0.5369, 0.8204, 0.5195, 0.8204, 0.5072, 0.8177, 0.5492, 0.8177, 0.5188, 0.8204, 0.5188, 0.8204, 0.5067, 0.8177, 0.5067, 0.8177, 0.5195, 0.8204, 0.5369, 0.8204, 0.5492, 0.8177, 0.5072, 0.8177, 0.5497, 0.8177, 0.5497, 0.8177, 0.5497, 0.8147, 0.5497, 0.8147, 0.5492, 0.8177, 0.5072, 0.8177, 0.5072, 0.8147, 0.5492, 0.8147, 0.5067, 0.8177, 0.5067, 0.8177, 0.5067, 0.8147, 0.5067, 0.8147, 0.5072, 0.8177, 0.5492, 0.8177, 0.5492, 0.8147, 0.5072, 0.8147, 0.5369, 0.8204, 0.5314, 0.8244, 0.5309, 0.8245, 0.5255, 0.8245, 0.525, 0.8244, 0.5195, 0.8204, 0.5376, 0.8204, 0.5317, 0.8244, 0.5315, 0.8245, 0.5315, 0.8245, 0.5317, 0.8244, 0.5376, 0.8204, 0.5188, 0.8204, 0.5247, 0.8244, 0.5249, 0.8245, 0.5249, 0.8245, 0.5247, 0.8244, 0.5188, 0.8204, 0.5195, 0.8204, 0.525, 0.8244, 0.5255, 0.8245, 0.5309, 0.8245, 0.5314, 0.8244, 0.5369, 0.8204, 0.531, 0.9413, 0.531, 0.9413, 0.531, 0.9147, 0.531, 0.9147, 0.531, 0.9413, 0.531, 0.8721, 0.531, 0.8768, 0.531, 0.9147, 0.531, 0.8721, 0.531, 0.8721, 0.531, 0.8768, 0.531, 0.8768, 0.531, 0.8721, 0.531, 0.9413, 0.531, 0.9147, 0.531, 0.8768, 0.5327, 0.6244, 0.5327, 0.5887, 0.5316, 0.5887, 0.5316, 0.6244, 0.5316, 0.625, 0.5327, 0.625, 0.5327, 0.625, 0.5316, 0.625, 0.5316, 0.5887, 0.5327, 0.5887, 0.5327, 0.6244, 0.5316, 0.6244, 0.5316, 0.5882, 0.5327, 0.5882, 0.5327, 0.5882, 0.5316, 0.5882, 0.5316, 0.6244, 0.5316, 0.625, 0.5327, 0.625, 0.5327, 0.6244, 0.531, 0.6256, 0.5316, 0.6244, 0.5316, 0.5887, 0.531, 0.5877, 0.5316, 0.625, 0.531, 0.6256, 0.531, 0.6256, 0.5316, 0.625, 0.5316, 0.625, 0.5316, 0.6244, 0.5327, 0.6244, 0.5327, 0.625, 0.5316, 0.6244, 0.531, 0.6256, 0.531, 0.5877, 0.5316, 0.5887, 0.5316, 0.5887, 0.5316, 0.5882, 0.5327, 0.5882, 0.5327, 0.5887, 0.5316, 0.5882, 0.531, 0.5877, 0.531, 0.5877, 0.5316, 0.5882, 0.5316, 0.5882, 0.5316, 0.5887, 0.5327, 0.5887, 0.5327, 0.5882, 0.5327, 0.6244, 0.5333, 0.6244, 0.5333, 0.5887, 0.5327, 0.5887, 0.5333, 0.6244, 0.5327, 0.625, 0.5327, 0.625, 0.5333, 0.6244, 0.5333, 0.6244, 0.5327, 0.6244, 0.5327, 0.5887, 0.5333, 0.5887, 0.5333, 0.5887, 0.5327, 0.5882, 0.5327, 0.5882, 0.5333, 0.5887, 0.5316, 0.625, 0.5316, 0.6244, 0.531, 0.6256, 0.5316, 0.6244, 0.5316, 0.625, 0.531, 0.6256, 0.5316, 0.5882, 0.5316, 0.5887, 0.531, 0.5877, 0.5316, 0.5887, 0.5316, 0.5882, 0.531, 0.5877, 0.5333, 0.6244, 0.5327, 0.6244, 0.5327, 0.625, 0.5327, 0.6244, 0.5333, 0.6244, 0.5327, 0.625, 0.5327, 0.5882, 0.5333, 0.5887, 0.5327, 0.5887, 0.5327, 0.5887, 0.5333, 0.5887, 0.5327, 0.5882])
me_mesh_343.materials.append(mat_black)
me_mesh_343.use_remesh_fix_poles = True
me_mesh_343.use_remesh_preserve_attributes = False
me_mesh_343.use_mirror_vertex_groups = False
me_mesh_343.update()
me_mesh_343.normals_split_custom_set([tuple(v) for v in zip(*[iter([6.799e-07, -0.9503, -0.3113, 6.477e-06, -0.9324, -0.3614, 0.0, -1.0, 0.0, 0.0, -1.0, 0.0, 0.0, 0.0, 1.0, 0.0, 0.0, 1.0, 0.0, 0.0, 1.0, 0.0, 0.0, 1.0, 0.0, 1.0, 0.0, 0.0, 1.0, 0.0, 1.073e-06, 0.9324, -0.3614, 1.203e-07, 0.9503, -0.3113, 0.0, 0.0, -1.0, 0.0, 0.0, -1.0, 0.0, 0.0, -1.0, 0.0, 0.0, -1.0, 0.9767, -1.611e-06, -0.2147, 0.9833, 0.0, -0.1819, 1.0, 0.0, 0.0, 1.0, 0.0, 0.0, -0.9833, -9.895e-08, -0.1819, -0.9767, 0.0, -0.2147, -1.0, 0.0, 0.0, -1.0, 0.0, 0.0, -0.508, 8.881e-06, -0.8614, -0.4212, -1.108e-05, -0.907, -0.9767, 0.0, -0.2147, -0.9833, -9.895e-08, -0.1819, -5.044e-06, -0.5163, -0.8564, -3.084e-05, -0.3644, -0.9312, 6.477e-06, -0.9324, -0.3614, 6.799e-07, -0.9503, -0.3113, 0.4212, -8.777e-06, -0.907, 0.508, 1.922e-05, -0.8614, 0.9833, 0.0, -0.1819, 0.9767, -1.611e-06, -0.2147, 1.203e-07, 0.9503, -0.3113, 1.073e-06, 0.9324, -0.3614, 7.887e-06, 0.3644, -0.9312, -4.858e-06, 0.5163, -0.8564, -0.2444, -1.034e-06, -0.9697, -0.2637, 6.415e-06, -0.9646, -0.4212, -1.108e-05, -0.907, -0.508, 8.881e-06, -0.8614, 0.0, -0.2007, -0.9796, 0.0, -0.2007, -0.9796, -3.084e-05, -0.3644, -0.9312, -5.044e-06, -0.5163, -0.8564, 0.2637, -3.878e-06, -0.9646, 0.2444, -3.029e-06, -0.9697, 0.508, 1.922e-05, -0.8614, 0.4212, -8.777e-06, -0.907, -4.858e-06, 0.5163, -0.8564, 7.887e-06, 0.3644, -0.9312, 0.0, 0.2007, -0.9796, 0.0, 0.2007, -0.9796, 0.0, 0.7767, -0.6299, 0.0, 0.7767, -0.6299, 0.0, 0.7767, -0.6299, 0.0, 0.7767, -0.6299, 0.2444, -3.029e-06, -0.9697, 0.2637, -3.878e-06, -0.9646, 0.5035, 0.0, -0.864, 0.5035, 0.0, -0.864, 0.0, -0.7767, -0.6299, 0.0, -0.7767, -0.6299, 0.0, -0.7767, -0.6299, 0.0, -0.7767, -0.6299, -0.2637, 6.415e-06, -0.9646, -0.2444, -1.034e-06, -0.9697, -0.5035, 0.0, -0.864, -0.5035, 0.0, -0.864, 0.0, 0.2665, -0.9638, 0.0, 0.2665, -0.9638, 0.0, 0.2665, -0.9638, 0.0, 0.2665, -0.9638, 0.2059, 0.0, -0.9786, 0.2059, 0.0, -0.9786, 0.1027, 3.808e-08, -0.9947, 0.06621, 0.0692, -0.9954, 0.0, -0.2665, -0.9638, 0.0, -0.2665, -0.9638, 0.0, -0.2665, -0.9638, 0.0, -0.2665, -0.9638, -0.2059, 0.0, -0.9786, -0.2059, 0.0, -0.9786, -0.2059, 0.0, -0.9786, -0.2059, 0.0, -0.9786, 2.213e-07, 0.0, 1.0, 0.0, 0.0, 1.0, 0.0, 0.0, 1.0, 3.747e-07, 0.0, 1.0, -1.45e-06, 0.0, 1.0, -9.312e-07, 0.0, 1.0, -9.312e-07, 0.0, 1.0, -1.758e-06, 0.0, 1.0, 0.0, 0.0, 1.0, 0.0, 0.0, 1.0, 0.0, 0.0, 1.0, 0.0, 0.0, 1.0, 0.0, 0.0, 1.0, 5.364e-07, 0.0, 1.0, 1.363e-07, 0.0, 1.0, 0.0, 0.0, 1.0, 0.0, 1.0, 0.0, 0.0, 1.0, 0.0, 0.0, 1.0, 0.0, 0.0, 1.0, 0.0, -1.0, 0.0, 0.0, -1.0, 0.0, 0.0, -1.0, 0.0, 0.0, -1.0, 0.0, 0.0, 0.0, -1.0, 0.0, 0.0, -1.0, 0.0, 0.0, -1.0, 0.0, 0.0, -1.0, 0.0, 1.0, 0.0, 0.0, 1.0, 0.0, 0.0, 1.0, 0.0, 0.0, 1.0, 0.0, 0.0, 0.0, -0.2665, -0.9638, 0.0, -0.2665, -0.9638, 0.0, -0.2665, -0.9638, 0.0, -0.2665, -0.9638, 0.0, -0.7767, -0.6299, 0.0, -0.7767, -0.6299, 0.0, -0.7767, -0.6299, 0.0, -0.7767, -0.6299, 9.24e-06, -0.3643, -0.9313, 0.0, -0.2007, -0.9796, 0.0, -0.2007, -0.9796, 4.698e-06, -0.5163, -0.8564, 4.384e-07, -0.9324, -0.3614, 9.24e-06, -0.3643, -0.9313, 4.698e-06, -0.5163, -0.8564, 6.897e-06, -0.9503, -0.3113, 0.0, -1.0, 0.0, 4.384e-07, -0.9324, -0.3614, 6.897e-06, -0.9503, -0.3113, 0.0, -1.0, 0.0, 0.0, 0.0, 1.0, 0.0, 0.0, 1.0, -4.426e-07, 0.0, 1.0, -7.495e-07, 0.0, 1.0, 0.0, 1.0, 0.0, 0.0, 1.0, 0.0, 0.0, 1.0, 0.0, 0.0, 1.0, 0.0, 0.0, 0.0, 1.0, 0.0, 0.0, 1.0, 0.0, 0.0, 1.0, 0.0, 0.0, 1.0, 0.0, -1.0, 0.0, 0.0, -1.0, 0.0, 0.0, -1.0, 0.0, 0.0, -1.0, 0.0, -9.312e-07, 0.0, 1.0, 0.0, 0.0, 1.0, 0.0, 0.0, 1.0, -9.312e-07, 0.0, 1.0, -2.16e-06, 0.9324, -0.3614, 0.0, 1.0, 0.0, 0.0, 1.0, 0.0, -6.417e-07, 0.9503, -0.3113, -1.266e-05, 0.3644, -0.9312, -2.16e-06, 0.9324, -0.3614, -6.417e-07, 0.9503, -0.3113, 5.26e-06, 0.5163, -0.8564, 0.0, 0.2007, -0.9796, -1.266e-05, 0.3644, -0.9312, 5.26e-06, 0.5163, -0.8564, 0.0, 0.2007, -0.9796, 0.0, 0.7767, -0.6299, 0.0, 0.7767, -0.6299, 0.0, 0.7767, -0.6299, 0.0, 0.7767, -0.6299, 4.361e-06, 0.04221, -0.9991, 0.0, 0.2665, -0.9638, 0.0, 0.2665, -0.9638, 0.06621, 0.0692, -0.9954, 0.0, 0.0, -1.0, 4.361e-06, 0.04221, -0.9991, -2.609e-07, 0.0, -1.0, 0.0, 0.0, -1.0, 0.0, -0.7767, -0.6299, 0.0, -0.7767, -0.6299, 0.0, -0.7767, -0.6299, 0.0, -0.7767, -0.6299, -3.084e-05, -0.3644, -0.9312, 0.0, -0.2007, -0.9796, 0.0, -0.2007, -0.9796, 9.24e-06, -0.3643, -0.9313, 6.477e-06, -0.9324, -0.3614, -3.084e-05, -0.3644, -0.9312, 9.24e-06, -0.3643, -0.9313, 4.384e-07, -0.9324, -0.3614, 0.0, -1.0, 0.0, 6.477e-06, -0.9324, -0.3614, 4.384e-07, -0.9324, -0.3614, 0.0, -1.0, 0.0, 0.0, 0.0, 1.0, 0.0, 0.0, 1.0, 0.0, 0.0, 1.0, 0.0, 0.0, 1.0, 0.0, 1.0, 0.0, 0.0, 1.0, 0.0, 0.0, 1.0, 0.0, 0.0, 1.0, 0.0, 0.0, 0.0, 1.0, 0.0, 0.0, 1.0, 0.0, 0.0, 1.0, 0.0, 0.0, 1.0, 0.0, -1.0, 0.0, 0.0, -1.0, 0.0, 0.0, -1.0, 0.0, 0.0, -1.0, 0.0, 0.0, 0.0, 1.0, 0.0, 0.0, 1.0, 0.0, 0.0, 1.0, 0.0, 0.0, 1.0, 1.073e-06, 0.9324, -0.3614, 0.0, 1.0, 0.0, 0.0, 1.0, 0.0, -2.16e-06, 0.9324, -0.3614, 7.887e-06, 0.3644, -0.9312, 1.073e-06, 0.9324, -0.3614, -2.16e-06, 0.9324, -0.3614, -1.266e-05, 0.3644, -0.9312, 0.0, 0.2007, -0.9796, 7.887e-06, 0.3644, -0.9312, -1.266e-05, 0.3644, -0.9312, 0.0, 0.2007, -0.9796, 0.0, 0.7767, -0.6299, 0.0, 0.7767, -0.6299, 0.0, 0.7767, -0.6299, 0.0, 0.7767, -0.6299, 0.0, 0.2665, -0.9638, 0.0, 0.2665, -0.9638, 0.0, 0.2665, -0.9638, 4.361e-06, 0.04221, -0.9991, 0.0, 0.0, -1.0, 0.0, 0.0, -1.0, 0.0, 0.0, -1.0, 0.0, 0.0, -1.0, -0.2059, 0.0, -0.9786, -0.2059, 0.0, -0.9786, -0.2059, 0.0, -0.9786, -0.2059, 0.0, -0.9786, -0.2444, 3.112e-06, -0.9697, -0.2637, 6.415e-06, -0.9646, -0.5035, 0.0, -0.864, -0.5035, 0.0, -0.864, -0.4212, -1.108e-05, -0.907, -0.2637, 6.415e-06, -0.9646, -0.2444, 3.112e-06, -0.9697, -0.508, -1.985e-05, -0.8614, -0.9767, 0.0, -0.2147, -0.4212, -1.108e-05, -0.907, -0.508, -1.985e-05, -0.8614, -0.9833, 0.0, -0.1819, -1.0, 0.0, 0.0, -0.9767, 0.0, -0.2147, -0.9833, 0.0, -0.1819, -1.0, 0.0, 0.0, 1.363e-07, 0.0, 1.0, 5.364e-07, 0.0, 1.0, 2.213e-07, 0.0, 1.0, 3.747e-07, 0.0, 1.0, 1.0, 0.0, 0.0, 1.0, 0.0, 0.0, 1.0, 0.0, 0.0, 1.0, 0.0, 0.0, 0.0, 0.0, 1.0, 0.0, 0.0, 1.0, 0.0, 0.0, 1.0, 0.0, 0.0, 1.0, 0.0, 0.0, 1.0, 0.0, 0.0, 1.0, 0.0, 0.0, 1.0, 0.0, 0.0, 1.0, 0.0, 0.0, 1.0, 0.0, 0.0, 1.0, 0.0, 0.0, 1.0, 0.0, 0.0, 1.0, -1.0, 0.0, 0.0, -1.0, 0.0, 0.0, -1.0, 0.0, 0.0, -1.0, 0.0, 0.0, -4.426e-07, 0.0, 1.0, -1.45e-06, 0.0, 1.0, -1.758e-06, 0.0, 1.0, -7.495e-07, 0.0, 1.0, 0.9833, 9.965e-08, -0.1819, 0.9767, -1.611e-06, -0.2147, 1.0, 0.0, 0.0, 1.0, 0.0, 0.0, 0.508, -9.462e-06, -0.8614, 0.4212, -8.777e-06, -0.907, 0.9767, -1.611e-06, -0.2147, 0.9833, 9.965e-08, -0.1819, 0.2444, 1.127e-06, -0.9697, 0.2637, -3.878e-06, -0.9646, 0.4212, -8.777e-06, -0.907, 0.508, -9.462e-06, -0.8614, 0.5035, 0.0, -0.864, 0.2637, -3.878e-06, -0.9646, 0.2444, 1.127e-06, -0.9697, 0.5035, 0.0, -0.864, 0.1027, 3.808e-08, -0.9947, 0.2059, 0.0, -0.9786, 0.2059, 0.0, -0.9786, 0.2059, 0.0, -0.9786, -2.609e-07, 0.0, -1.0, 0.1027, 3.808e-08, -0.9947, 0.0, 0.0, -1.0, 0.0, 0.0, -1.0, 0.0, 0.5361, -0.8442, 0.0, 0.5361, -0.8442, 0.0, 0.5361, -0.8442, 0.0, 0.5361, -0.8442, 0.7391, -0.1809, -0.6489, 0.7419, -0.06734, -0.6671, 0.7419, -0.06743, -0.6671, 0.7391, -0.1809, -0.6489, -0.7419, -0.06758, -0.667, -0.7391, -0.1815, -0.6487, -0.7391, -0.1815, -0.6487, -0.7419, -0.06761, -0.667, 0.0, -0.7417, -0.6707, 0.0, -0.7417, -0.6707, 0.0, -0.7417, -0.6707, 0.0, -0.7417, -0.6707, -0.7389, 0.001262, -0.6738, -0.7419, -0.06758, -0.667, -0.7419, -0.06761, -0.667, -0.7389, 0.001262, -0.6738, 0.7419, -0.06734, -0.6671, 0.7389, 0.001262, -0.6738, 0.7389, 0.001262, -0.6738, 0.7419, -0.06743, -0.6671, 2.178e-07, -0.9361, -0.3517, 2.178e-07, -0.9361, -0.3517, 2.178e-07, -0.9361, -0.3517, 2.178e-07, -0.9361, -0.3517, 2.178e-07, -0.9361, -0.3517, 2.178e-07, -0.9361, -0.3517, -0.8019, -0.1608, -0.5754, -0.8041, -0.0493, -0.5924, -0.8041, -0.04949, -0.5924, -0.8019, -0.1608, -0.5754, -0.8019, -0.1608, -0.5754, 0.8041, -0.04912, -0.5925, 0.8019, -0.1602, -0.5755, 0.8019, -0.1602, -0.5755, 0.8019, -0.1602, -0.5755, 0.8041, -0.04931, -0.5925, 0.0, 0.9863, 0.1652, 0.0, 0.9863, 0.1652, 0.0, 0.9863, 0.1652, 0.0, 0.9863, 0.1652, 0.0, 0.9863, 0.1652, 0.0, 0.9863, 0.1652, 0.8018, 0.0006111, -0.5976, 0.8041, -0.04912, -0.5925, 0.8041, -0.04931, -0.5925, 0.8018, 0.0006111, -0.5976, 0.8018, 0.0006111, -0.5976, -0.8041, -0.0493, -0.5924, -0.8018, 0.0006211, -0.5976, -0.8018, 0.0006211, -0.5976, -0.8018, 0.0006211, -0.5976, -0.8041, -0.04949, -0.5924, 0.0, 0.0, 1.0, 0.0, 0.0, 1.0, 0.0, 0.0, 1.0, 0.0, 0.0, 1.0, 0.0, 0.5635, -0.8261, 1.042e-08, 0.5382, -0.8428, 0.0, 0.5382, -0.8428, 0.0, 0.5635, -0.8261, -0.7071, 0.0001273, -0.7071, -0.7071, 0.0001273, -0.7071, -0.7073, 0.0, -0.7069, -0.7073, 0.0, -0.7069, -0.7071, 0.0001273, -0.7071, -0.7071, 0.0001273, -0.7071, -0.707, 0.0006268, -0.7072, -0.7072, 0.0009328, -0.707, -0.7072, 0.0009328, -0.707, -0.707, 0.0006268, -0.7072, -0.6374, 0.3553, -0.6837, -0.6984, 0.02439, -0.7153, 0.7071, 3.156e-06, -0.7071, 0.7071, 0.0003824, -0.7071, 0.7073, 0.0, -0.7069, 0.7073, 0.0, -0.7069, 0.7071, 0.0003824, -0.7071, 0.7071, 3.156e-06, -0.7071, 0.707, 0.0008867, -0.7072, 0.707, 0.0008867, -0.7072, 0.707, 0.0008867, -0.7072, 0.707, 0.0008867, -0.7072, 0.6984, 0.02434, -0.7152, 0.6374, 0.3553, -0.6837, 0.6054, 0.4375, -0.6648, 0.6069, 0.4375, -0.6635, 0.6374, 0.3553, -0.6837, 0.6115, 0.4326, -0.6625, 1.042e-08, 0.5382, -0.8428, -1.977e-07, 0.116, -0.9932, -9.772e-08, 0.1161, -0.9932, 0.0, 0.5382, -0.8428, -0.6069, 0.4375, -0.6635, -0.6055, 0.4375, -0.6648, -0.6115, 0.4326, -0.6625, -0.6374, 0.3553, -0.6837, -0.7072, 0.0, 0.707, -0.7072, 0.0, 0.707, -0.7072, 0.0, 0.707, -0.7072, 0.0, 0.707, 0.7072, 0.0, 0.707, 0.7072, 0.0, 0.707, 0.7072, 0.0, 0.707, 0.7072, 0.0, 0.707, 3.17e-08, 0.0002292, -1.0, -4.817e-08, 0.0002295, -1.0, -6.261e-08, 0.001333, -1.0, -6.257e-08, 0.001333, -1.0, 1.0, -2.943e-05, 2.275e-07, 1.0, -5.426e-05, 1.404e-07, 1.0, -3.181e-05, 8.232e-08, 1.0, -2.711e-05, 7.016e-08, 1.0, -2.736e-05, 2.347e-07, 1.0, -2.736e-05, 2.347e-07, 1.0, -4.087e-07, 3.292e-07, 1.0, -4.087e-07, 3.292e-07, 1.0, -2.943e-05, 2.275e-07, -1.0, -0.0004265, -6.696e-08, -1.0, 3.302e-07, -3.293e-07, -1.0, 3.302e-07, -3.293e-07, -1.0, -0.0003961, -8.567e-08, -1.0, 0.0, 0.0, -1.0, -0.0001286, 1.362e-08, -1.0, -6.006e-05, 1.001e-07, -1.0, 0.0, 0.0, -4.817e-08, 0.0002295, -1.0, 3.17e-08, 0.0002292, -1.0, 0.0, 0.0, -1.0, 0.0, 0.0, -1.0, 1.0, -2.711e-05, 7.016e-08, 1.0, -3.181e-05, 8.232e-08, 1.0, 0.0, 0.0, 1.0, 0.0, 0.0, -1.0, -0.0001286, 1.362e-08, -1.0, -0.0007918, 1.575e-07, -1.0, -0.0004265, -6.696e-08, -1.0, -0.0003961, -8.567e-08, -1.0, -6.006e-05, 1.001e-07, -6.261e-08, 0.001333, -1.0, -9.772e-08, 0.1161, -0.9932, -1.977e-07, 0.116, -0.9932, -6.257e-08, 0.001333, -1.0, 0.6054, 0.4375, -0.6648, 0.4336, 0.432, -0.7908, 0.6069, 0.4375, -0.6635, 0.6374, 0.3553, -0.6837, 0.6984, 0.02434, -0.7152, 0.6115, 0.4326, -0.6625, -0.6069, 0.4375, -0.6635, -0.4336, 0.4321, -0.7908, -0.6055, 0.4375, -0.6648, -0.6984, 0.02439, -0.7153, -0.6374, 0.3553, -0.6837, -0.6115, 0.4326, -0.6625, -0.6219, -0.7245, -0.2974, -0.6219, -0.7245, -0.2974, -0.6219, -0.7245, -0.2974, -0.6219, -0.7245, -0.2974, 0.6221, -0.7242, -0.2975, 0.6221, -0.7242, -0.2975, 0.6221, -0.7242, -0.2975, 0.6221, -0.7242, -0.2975, -0.5492, 0.8356, 0.01293, -0.003156, 0.8312, 0.556, -6.555e-05, 0.8298, 0.558, -0.5577, 0.8301, 0.0002512, 0.003173, 0.8312, 0.556, 0.5492, 0.8356, 0.01295, 0.5577, 0.8301, 0.0002462, 7.062e-05, 0.8298, 0.558, -0.003165, 0.8312, -0.5559, -0.5492, 0.8356, -0.01294, -0.5577, 0.8301, -0.0002402, -5.313e-05, 0.8298, -0.558, 0.5493, 0.8356, -0.01294, 0.003192, 0.8312, -0.556, 4.83e-05, 0.8298, -0.558, 0.5577, 0.8301, -0.0002518, -0.2473, 0.9689, 0.00555, -0.002342, 0.9629, 0.2698, -0.003156, 0.8312, 0.556, -0.5492, 0.8356, 0.01293, -0.002342, 0.9629, 0.2698, -0.2473, 0.9689, 0.00555, -0.2128, 0.9771, 0.008025, -0.003692, 0.9762, 0.217, -0.7072, 0.0, 0.707, -0.7072, 0.0, 0.707, -0.7072, 0.0, 0.707, -0.7072, 0.0, 0.707, 0.002342, 0.9629, 0.2698, 0.2473, 0.9689, 0.005554, 0.5492, 0.8356, 0.01295, 0.003173, 0.8312, 0.556, 0.2473, 0.9689, 0.005554, 0.002342, 0.9629, 0.2698, 0.003689, 0.9762, 0.217, 0.2128, 0.9771, 0.008024, 0.7072, 0.0, 0.707, 0.7072, 0.0, 0.707, 0.7072, 0.0, 0.707, 0.7072, 0.0, 0.707, -0.002347, 0.9629, -0.2698, -0.2473, 0.9689, -0.005545, -0.5492, 0.8356, -0.01294, -0.003165, 0.8312, -0.5559, -0.2473, 0.9689, -0.005545, -0.002347, 0.9629, -0.2698, -0.003679, 0.9762, -0.217, -0.2128, 0.9771, -0.00803, -0.7071, 0.0, -0.7071, -0.7071, 0.0, -0.7071, -0.7071, 0.0, -0.7071, -0.7071, 0.0, -0.7071, 0.2473, 0.9689, -0.005547, 0.002347, 0.9629, -0.2698, 0.003192, 0.8312, -0.556, 0.5493, 0.8356, -0.01294, 0.002347, 0.9629, -0.2698, 0.2473, 0.9689, -0.005547, 0.2128, 0.9771, -0.00803, 0.003682, 0.9762, -0.217, 0.7071, 0.0, -0.7071, 0.7071, 0.0, -0.7071, 0.7071, 0.0, -0.7071, 0.7071, 0.0, -0.7071, 0.002342, 0.9629, 0.2698, -0.002342, 0.9629, 0.2698, -0.003692, 0.9762, 0.217, 0.003689, 0.9762, 0.217, -0.2473, 0.9689, 0.00555, -0.2473, 0.9689, -0.005545, -0.2128, 0.9771, -0.00803, -0.2128, 0.9771, 0.008025, -0.002347, 0.9629, -0.2698, 0.002347, 0.9629, -0.2698, 0.003682, 0.9762, -0.217, -0.003679, 0.9762, -0.217, 0.2473, 0.9689, -0.005547, 0.2473, 0.9689, 0.005554, 0.2128, 0.9771, 0.008024, 0.2128, 0.9771, -0.00803, 0.0, 0.0, 1.0, 0.0, 0.0, 1.0, 0.0, 0.0, 1.0, 0.0, 0.0, 1.0, -1.0, 0.0, 0.0, -1.0, 0.0, 0.0, -1.0, 0.0, 0.0, -1.0, 0.0, 0.0, 0.0, 0.0, -1.0, 0.0, 0.0, -1.0, 0.0, 0.0, -1.0, 0.0, 0.0, -1.0, 1.0, 0.0, 0.0, 1.0, 0.0, 0.0, 1.0, 0.0, 0.0, 1.0, 0.0, 0.0, -0.2473, 0.9689, 0.00555, -0.5492, 0.8356, 0.01293, -0.5577, 0.8301, 0.0002512, -0.5577, 0.8301, -0.0002402, -0.5492, 0.8356, -0.01294, -0.2473, 0.9689, -0.005545, 0.002342, 0.9629, 0.2698, 0.003173, 0.8312, 0.556, 7.062e-05, 0.8298, 0.558, -6.555e-05, 0.8298, 0.558, -0.003156, 0.8312, 0.556, -0.002342, 0.9629, 0.2698, -0.002347, 0.9629, -0.2698, -0.003165, 0.8312, -0.5559, -5.313e-05, 0.8298, -0.558, 4.83e-05, 0.8298, -0.558, 0.003192, 0.8312, -0.556, 0.002347, 0.9629, -0.2698, 0.2473, 0.9689, -0.005547, 0.5493, 0.8356, -0.01294, 0.5577, 0.8301, -0.0002518, 0.5577, 0.8301, 0.0002462, 0.5492, 0.8356, 0.01295, 0.2473, 0.9689, 0.005554, 4.361e-06, 0.04221, -0.9991, 0.06621, 0.0692, -0.9954, 8.757e-07, 0.0, -1.0, -8.757e-07, 0.0, -1.0, 0.06621, 0.0692, -0.9954, 0.1027, 3.808e-08, -0.9947, 6.841e-07, 0.0, -1.0, 8.757e-07, 0.0, -1.0, 0.1027, 3.808e-08, -0.9947, -2.609e-07, 0.0, -1.0, -6.841e-07, 0.0, -1.0, 6.841e-07, 0.0, -1.0, -2.609e-07, 0.0, -1.0, 4.361e-06, 0.04221, -0.9991, -8.757e-07, 0.0, -1.0, -6.841e-07, 0.0, -1.0, 1.0, 0.0, 0.0, 1.0, 0.0, 0.0, 1.0, 0.0, 0.0, 1.0, 0.0, 0.0, 0.0, -1.0, 0.0, 0.0, -1.0, 0.0, 0.0, -1.0, 0.0, 0.0, -1.0, 0.0, -1.0, 0.0, 0.0, -1.0, 0.0, 0.0, -1.0, 0.0, 0.0, -1.0, 0.0, 0.0, 0.0, 1.0, 0.0, 0.0, 1.0, 0.0, 0.0, 1.0, 0.0, 0.0, 1.0, 0.0, 0.7071, -0.7071, 0.0, 0.7071, -0.7071, 0.0, 0.7071, -0.7071, 0.0, 0.7071, -0.7071, 0.0, 0.8289, -0.005017, -0.5594, 0.8289, -0.005017, -0.5594, 0.8287, -0.005016, -0.5597, 0.8289, -0.005017, -0.5594, 0.002273, -0.6336, -0.7737, 0.002268, -0.6336, -0.7737, -0.002276, -0.6336, -0.7737, -0.002274, -0.6336, -0.7737, -0.7071, -0.7071, 0.0, -0.7071, -0.7071, 0.0, -0.7071, -0.7071, 0.0, -0.7071, -0.7071, 0.0, -0.8289, -0.005017, -0.5594, -0.8289, -0.005017, -0.5594, -0.8289, -0.005017, -0.5594, -0.8289, -0.005017, -0.5594, -0.7071, 0.7071, 0.0, -0.7071, 0.7071, 0.0, -0.7071, 0.7071, 0.0, -0.7071, 0.7071, 0.0, 0.0, 0.7398, -0.6728, 0.0, 0.7398, -0.6728, 0.0, 0.7398, -0.6728, 0.0, 0.7398, -0.6728, 0.7071, 0.7071, 0.0, 0.7071, 0.7071, 0.0, 0.7071, 0.7071, 0.0, 0.7071, 0.7071, 0.0, 0.7072, 0.0, -0.707, 0.7072, -1.611e-08, -0.707, 0.7072, 1.603e-08, -0.707, 0.7072, -1.467e-11, -0.707, 0.0, -0.7069, -0.7073, 0.0, -0.7069, -0.7073, 0.0, -0.7069, -0.7073, 0.0, -0.7069, -0.7073, -0.7069, 0.0, -0.7073, -0.7069, 0.0, -0.7073, -0.7069, 0.0, -0.7073, -0.7069, 0.0, -0.7073, 0.0, 0.7069, -0.7073, 0.0, 0.7069, -0.7073, 0.0, 0.7069, -0.7073, 0.0, 0.7069, -0.7073, 0.002273, -0.6336, -0.7737, 0.3495, -0.3495, -0.8693, 0.002268, -0.6336, -0.7737, -0.3495, -0.3495, -0.8693, -0.002274, -0.6336, -0.7737, -0.002276, -0.6336, -0.7737, -0.3027, 0.3027, -0.9037, -0.3027, 0.3027, -0.9037, -0.3027, 0.3027, -0.9037, 0.3025, 0.3024, -0.9039, 0.3025, 0.3025, -0.9038, 0.3025, 0.3024, -0.9039, 0.5773, -0.5772, -0.5775, 0.5773, -0.5772, -0.5775, 0.5773, -0.5772, -0.5775, -0.5773, -0.5772, -0.5775, -0.5773, -0.5772, -0.5775, -0.5773, -0.5772, -0.5775, -0.5774, 0.5774, -0.5773, -0.5774, 0.5774, -0.5773, -0.5773, 0.5773, -0.5775, 0.5774, 0.5774, -0.5772, 0.5774, 0.5774, -0.5772, 0.5774, 0.5774, -0.5772])] * 3)])
me_mesh_344 = bpy.data.meshes.new('Mesh.344')
me_mesh_344.from_pydata([(35.63, 174.4, -82.34), (74.79, 174.4, -82.34), (74.79, 147.7, -82.34), (35.63, 147.7, -82.34)], [], [(1, 2, 3, 0)])
me_mesh_344.polygons.foreach_set('use_smooth', [True] * 1)
_k = set([(0, 1), (0, 3), (1, 2), (2, 3)])
me_mesh_344.attributes.new('sharp_edge', 'BOOLEAN', 'EDGE').data.foreach_set('value', [ (min(e.vertices), max(e.vertices)) in _k for e in me_mesh_344.edges])
_uv = me_mesh_344.uv_layers.new(name='map1')
_uv.uv.foreach_set('vector', [0.3162, 0.497, 0.3162, 0.4613, 0.3162, 0.4613, 0.3162, 0.497])
me_mesh_344.materials.append(mat_white)
me_mesh_344.use_remesh_fix_poles = True
me_mesh_344.use_remesh_preserve_attributes = False
me_mesh_344.use_mirror_vertex_groups = False
me_mesh_344.update()
me_mesh_344.normals_split_custom_set([tuple(v) for v in zip(*[iter([0.0, 0.0, -1.0, 0.0, 0.0, -1.0, 0.0, 0.0, -1.0, 0.0, 0.0, -1.0])] * 3)])
me_mesh_345 = bpy.data.meshes.new('Mesh.345')
me_mesh_345.from_pydata([], [], [])
_uv = me_mesh_345.uv_layers.new(name='map1')
_uv.uv.foreach_set('vector', [])
me_mesh_345.materials.append(mat_black)
me_mesh_345.use_remesh_fix_poles = True
me_mesh_345.use_remesh_preserve_attributes = False
me_mesh_345.use_mirror_vertex_groups = False
me_mesh_345.update()
me_mesh_346 = bpy.data.meshes.new('Mesh.346')
me_mesh_346.from_pydata([(-76.55, 6.36, -109.4), (-76.55, 6.36, -56.77), (98.82, 6.36, -109.4), (98.82, 6.36, -56.77), (96.26, 8.725, -56.77), (-73.99, 8.725, -56.77), (96.26, 98.6, -56.77), (-73.99, 98.6, -56.77), (96.26, 8.725, -59.22), (-73.99, 8.725, -59.22), (96.26, 98.6, -59.22), (-73.99, 98.6, -59.22), (-76.55, 98.5, -109.4), (-75.83, 100.2, -109.4), (-74.09, 101.0, -109.4), (-74.09, 101.0, -56.77), (-75.83, 100.2, -56.77), (-76.55, 98.5, -56.77), (96.35, 101.0, -109.4), (98.09, 100.2, -109.4), (98.82, 98.5, -109.4), (98.82, 98.5, -56.77), (98.09, 100.2, -56.77), (96.35, 101.0, -56.77), (95.69, 95.66, -109.4), (-73.43, 95.66, -109.4), (95.69, 9.194, -109.4), (-73.43, 9.194, -109.4), (95.69, 95.66, -106.6), (-73.43, 95.66, -106.6), (95.69, 9.194, -106.6), (-73.43, 9.194, -106.6)], [], [(0, 1, 12), (12, 1, 17), (14, 15, 18), (18, 15, 23), (3, 2, 21), (21, 2, 20), (1, 0, 3), (3, 0, 2), (9, 8, 11), (11, 8, 10), (5, 1, 4), (4, 1, 3), (3, 21, 4), (22, 6, 21), (6, 4, 21), (9, 5, 8), (8, 5, 4), (8, 4, 10), (10, 4, 6), (7, 11, 6), (6, 11, 10), (5, 9, 7), (7, 9, 11), (14, 13, 15), (15, 13, 16), (13, 12, 16), (16, 12, 17), (20, 19, 21), (21, 19, 22), (19, 18, 22), (22, 18, 23), (1, 5, 17), (16, 17, 7), (7, 17, 5), (13, 19, 20, 12), (22, 23, 6), (16, 7, 15), (23, 15, 6), (6, 15, 7), (29, 28, 30, 31), (13, 14, 18, 19), (12, 20, 24, 25), (20, 2, 26, 24), (2, 0, 27, 26), (0, 12, 25, 27), (25, 24, 28, 29), (24, 26, 30, 28), (26, 27, 31, 30), (27, 25, 29, 31)])
me_mesh_346.polygons.foreach_set('use_smooth', [True] * 49)
_k = set([(0, 1), (0, 2), (0, 12), (1, 3), (1, 17), (2, 3), (2, 20), (3, 21), (4, 5), (4, 6), (4, 8), (5, 7), (5, 9), (6, 7), (6, 10), (7, 11), (8, 9), (8, 10), (9, 11), (10, 11), (12, 13), (13, 14), (14, 18), (15, 16), (15, 23), (16, 17), (18, 19), (19, 20), (21, 22), (22, 23), (24, 25), (24, 26), (24, 28), (25, 27), (25, 29), (26, 27), (26, 30), (27, 31)])
me_mesh_346.attributes.new('sharp_edge', 'BOOLEAN', 'EDGE').data.foreach_set('value', [ (min(e.vertices), max(e.vertices)) in _k for e in me_mesh_346.edges])
_uv = me_mesh_346.uv_layers.new(name='map1')
_uv.uv.foreach_set('vector', [0.2619, 0.4158, 0.2952, 0.4158, 0.2619, 0.4909, 0.2619, 0.4909, 0.2952, 0.4158, 0.2952, 0.4909, 0.2619, 0.4929, 0.2952, 0.4929, 0.2619, 0.4929, 0.2619, 0.4929, 0.2952, 0.4929, 0.2952, 0.4929, 0.2952, 0.4158, 0.2619, 0.4158, 0.2952, 0.4909, 0.2952, 0.4909, 0.2619, 0.4158, 0.2619, 0.4909, 0.2952, 0.4158, 0.2619, 0.4158, 0.2952, 0.4158, 0.2952, 0.4158, 0.2619, 0.4158, 0.2619, 0.4158, 0.2937, 0.4178, 0.2937, 0.4178, 0.2937, 0.491, 0.2937, 0.491, 0.2937, 0.4178, 0.2937, 0.491, 0.2952, 0.4178, 0.2952, 0.4158, 0.2952, 0.4178, 0.2952, 0.4178, 0.2952, 0.4158, 0.2952, 0.4158, 0.2952, 0.4158, 0.2952, 0.4909, 0.2952, 0.4178, 0.2952, 0.4924, 0.2952, 0.491, 0.2952, 0.4909, 0.2952, 0.491, 0.2952, 0.4178, 0.2952, 0.4909, 0.2937, 0.4178, 0.2952, 0.4178, 0.2937, 0.4178, 0.2937, 0.4178, 0.2952, 0.4178, 0.2952, 0.4178, 0.2937, 0.4178, 0.2952, 0.4178, 0.2937, 0.491, 0.2937, 0.491, 0.2952, 0.4178, 0.2952, 0.491, 0.2952, 0.491, 0.2937, 0.491, 0.2952, 0.491, 0.2952, 0.491, 0.2937, 0.491, 0.2937, 0.491, 0.2952, 0.4178, 0.2937, 0.4178, 0.2952, 0.491, 0.2952, 0.491, 0.2937, 0.4178, 0.2937, 0.491, 0.2619, 0.4929, 0.2619, 0.4924, 0.2952, 0.4929, 0.2952, 0.4929, 0.2619, 0.4924, 0.2952, 0.4924, 0.2619, 0.4924, 0.2619, 0.4909, 0.2952, 0.4924, 0.2952, 0.4924, 0.2619, 0.4909, 0.2952, 0.4909, 0.2619, 0.4909, 0.2619, 0.4924, 0.2952, 0.4909, 0.2952, 0.4909, 0.2619, 0.4924, 0.2952, 0.4924, 0.2619, 0.4924, 0.2619, 0.4929, 0.2952, 0.4924, 0.2952, 0.4924, 0.2619, 0.4929, 0.2952, 0.4929, 0.2952, 0.4158, 0.2952, 0.4178, 0.2952, 0.4909, 0.2952, 0.4924, 0.2952, 0.4909, 0.2952, 0.491, 0.2952, 0.491, 0.2952, 0.4909, 0.2952, 0.4178, 0.2619, 0.4924, 0.2619, 0.4924, 0.2619, 0.4909, 0.2619, 0.4909, 0.2952, 0.4924, 0.2952, 0.4929, 0.2952, 0.491, 0.2952, 0.4924, 0.2952, 0.491, 0.2952, 0.4929, 0.2952, 0.4929, 0.2952, 0.4929, 0.2952, 0.491, 0.2952, 0.491, 0.2952, 0.4929, 0.2952, 0.491, 0.2092, 0.4836, 0.2092, 0.4836, 0.2092, 0.4085, 0.2092, 0.4085, 0.2619, 0.4924, 0.2619, 0.4929, 0.2619, 0.4929, 0.2619, 0.4924, 0.2619, 0.4909, 0.2619, 0.4909, 0.2619, 0.4909, 0.2619, 0.4909, 0.2619, 0.4909, 0.2619, 0.4158, 0.2619, 0.4158, 0.2619, 0.4909, 0.2619, 0.4158, 0.2619, 0.4158, 0.2619, 0.4158, 0.2619, 0.4158, 0.2619, 0.4158, 0.2619, 0.4909, 0.2619, 0.4909, 0.2619, 0.4158, 0.2619, 0.4909, 0.2619, 0.4909, 0.2619, 0.4909, 0.2619, 0.4909, 0.2619, 0.4909, 0.2619, 0.4158, 0.2619, 0.4158, 0.2619, 0.4909, 0.2619, 0.4158, 0.2619, 0.4158, 0.2619, 0.4158, 0.2619, 0.4158, 0.2619, 0.4158, 0.2619, 0.4909, 0.2619, 0.4909, 0.2619, 0.4158])
me_mesh_346.materials.append(mat_material_001)
me_mesh_346.use_remesh_fix_poles = True
me_mesh_346.use_remesh_preserve_attributes = False
me_mesh_346.use_mirror_vertex_groups = False
me_mesh_346.update()
me_mesh_346.normals_split_custom_set([tuple(v) for v in zip(*[iter([-1.0, 0.0, 0.0, -1.0, 0.0, 0.0, -1.0, 0.007701, 0.0, -1.0, 0.007701, 0.0, -1.0, 0.0, 0.0, -1.0, 0.007681, 1.64e-08, -0.004194, 1.0, 4.622e-05, -0.004187, 1.0, 2.048e-07, 0.004188, 1.0, -2.179e-07, 0.004188, 1.0, -2.179e-07, -0.004187, 1.0, 2.048e-07, 0.004193, 1.0, 1.853e-05, 1.0, 0.0, 0.0, 1.0, 0.0, 0.0, 1.0, 0.007707, 0.0, 1.0, 0.007707, 0.0, 1.0, 0.0, 0.0, 1.0, 0.007684, -7.189e-05, 0.0, -1.0, 0.0, 0.0, -1.0, 0.0, 0.0, -1.0, 0.0, 0.0, -1.0, 0.0, 0.0, -1.0, 0.0, 0.0, -1.0, 0.0, -7.659e-07, 0.0, 1.0, -7.218e-07, 0.0, 1.0, -7.462e-07, 0.0, 1.0, -7.462e-07, 0.0, 1.0, -7.218e-07, 0.0, 1.0, -7.021e-07, 0.0, 1.0, 3.404e-05, 3.912e-05, 1.0, 3.648e-05, 3.521e-05, 1.0, 3.513e-05, -3.754e-05, 1.0, 3.513e-05, -3.754e-05, 1.0, 3.648e-05, 3.521e-05, 1.0, 3.745e-05, -3.547e-05, 1.0, 3.745e-05, -3.547e-05, 1.0, 7.267e-05, 1.222e-05, 1.0, 3.513e-05, -3.754e-05, 1.0, 8.355e-05, 1.349e-05, 1.0, 5.118e-05, 4.123e-06, 1.0, 7.267e-05, 1.222e-05, 1.0, 5.118e-05, 4.123e-06, 1.0, 3.513e-05, -3.754e-05, 1.0, 7.267e-05, 1.222e-05, 1.0, 0.0, 1.0, 0.0, 0.0, 1.0, 0.0, 0.0, 1.0, 0.0, 0.0, 1.0, 0.0, 0.0, 1.0, 0.0, 0.0, 1.0, 0.0, -1.0, 0.0, 0.0, -1.0, 0.0, 0.0, -1.0, 0.0, 0.0, -1.0, 0.0, 0.0, -1.0, 0.0, 0.0, -1.0, 0.0, 0.0, 0.0, -1.0, 0.0, 0.0, -1.0, 0.0, 0.0, -1.0, 0.0, 0.0, -1.0, 0.0, 0.0, -1.0, 0.0, 0.0, -1.0, 0.0, 1.0, 0.0, 0.0, 1.0, 0.0, 0.0, 1.0, 0.0, 0.0, 1.0, 0.0, 0.0, 1.0, 0.0, 0.0, 1.0, 0.0, 0.0, -0.004194, 1.0, 4.622e-05, -0.7071, 0.7071, 0.0, -0.004187, 1.0, 2.048e-07, -0.004187, 1.0, 2.048e-07, -0.7071, 0.7071, 0.0, -0.7071, 0.7071, 0.0, -0.7071, 0.7071, 0.0, -1.0, 0.007701, 0.0, -0.7071, 0.7071, 0.0, -0.7071, 0.7071, 0.0, -1.0, 0.007701, 0.0, -1.0, 0.007681, 1.64e-08, 1.0, 0.007684, -7.189e-05, 0.7071, 0.7071, 0.0, 1.0, 0.007707, 0.0, 1.0, 0.007707, 0.0, 0.7071, 0.7071, 0.0, 0.7071, 0.7071, 0.0, 0.7071, 0.7071, 0.0, 0.004188, 1.0, -2.179e-07, 0.7071, 0.7071, 0.0, 0.7071, 0.7071, 0.0, 0.004188, 1.0, -2.179e-07, 0.004193, 1.0, 1.853e-05, 3.648e-05, 3.521e-05, 1.0, 3.404e-05, 3.912e-05, 1.0, 6.842e-05, -1.222e-05, 1.0, 8.821e-05, -1.349e-05, 1.0, 6.842e-05, -1.222e-05, 1.0, 5.152e-05, -4.123e-06, 1.0, 5.152e-05, -4.123e-06, 1.0, 6.842e-05, -1.222e-05, 1.0, 3.404e-05, 3.912e-05, 1.0, -4.596e-07, 4.561e-05, -1.0, -4.596e-07, 4.561e-05, -1.0, -2.364e-07, 2.345e-05, -1.0, -2.364e-07, 2.345e-05, -1.0, 8.355e-05, 1.349e-05, 1.0, 4.142e-05, -1.795e-06, 1.0, 5.118e-05, 4.123e-06, 1.0, 8.821e-05, -1.349e-05, 1.0, 5.152e-05, -4.123e-06, 1.0, 4.78e-05, 1.795e-06, 1.0, 4.142e-05, -1.795e-06, 1.0, 4.78e-05, 1.795e-06, 1.0, 5.118e-05, 4.123e-06, 1.0, 5.118e-05, 4.123e-06, 1.0, 4.78e-05, 1.795e-06, 1.0, 5.152e-05, -4.123e-06, 1.0, -8.315e-06, 8.315e-06, -1.0, 8.315e-06, 8.315e-06, -1.0, 8.315e-06, -8.315e-06, -1.0, -8.315e-06, -8.315e-06, -1.0, -4.596e-07, 4.561e-05, -1.0, 0.0, 0.0, -1.0, 0.0, 0.0, -1.0, -4.596e-07, 4.561e-05, -1.0, -2.364e-07, 2.345e-05, -1.0, -2.364e-07, 2.345e-05, -1.0, 0.0, 0.0, -1.0, 0.0, 0.0, -1.0, -2.364e-07, 2.345e-05, -1.0, 0.0, 0.0, -1.0, 0.0, 0.0, -1.0, 0.0, 0.0, -1.0, 0.0, 0.0, -1.0, 0.0, 0.0, -1.0, 0.0, 0.0, -1.0, 0.0, 0.0, -1.0, 0.0, 0.0, -1.0, -2.364e-07, 2.345e-05, -1.0, 0.0, 0.0, -1.0, 0.0, 0.0, -1.0, 0.0, -1.0, 0.0, 0.0, -1.0, 0.0, 8.315e-06, 8.315e-06, -1.0, -8.315e-06, 8.315e-06, -1.0, -1.0, 0.0, 0.0, -1.0, 0.0, 0.0, 8.315e-06, -8.315e-06, -1.0, 8.315e-06, 8.315e-06, -1.0, 0.0, 1.0, 0.0, 0.0, 1.0, 0.0, -8.315e-06, -8.315e-06, -1.0, 8.315e-06, -8.315e-06, -1.0, 1.0, 0.0, 0.0, 1.0, 0.0, 0.0, -8.315e-06, 8.315e-06, -1.0, -8.315e-06, -8.315e-06, -1.0])] * 3)])
me_mesh_347 = bpy.data.meshes.new('Mesh.347')
me_mesh_347.from_pydata([], [], [])
_uv = me_mesh_347.uv_layers.new(name='map1')
_uv.uv.foreach_set('vector', [])
me_mesh_347.materials.append(mat_black)
me_mesh_347.use_remesh_fix_poles = True
me_mesh_347.use_remesh_preserve_attributes = False
me_mesh_347.use_mirror_vertex_groups = False
me_mesh_347.update()
me_mesh_348 = bpy.data.meshes.new('Mesh.348')
me_mesh_348.from_pydata([(46.42, 22.73, -56.84), (46.42, 22.73, -54.4), (46.42, 25.17, -56.84), (46.42, 25.17, -54.4), (61.06, 25.17, -56.84), (61.06, 25.17, -54.4), (61.06, 22.73, -54.4), (61.06, 22.73, -56.84), (46.42, 82.54, -56.84), (46.42, 82.54, -54.4), (46.42, 84.98, -56.84), (46.42, 84.98, -54.4), (61.06, 84.98, -56.84), (61.06, 84.98, -54.4), (61.06, 82.54, -54.4), (61.06, 82.54, -56.84), (-38.82, 82.57, -56.84), (-38.82, 82.57, -54.4), (-38.82, 85.01, -56.84), (-38.82, 85.01, -54.4), (-24.18, 85.01, -56.84), (-24.18, 85.01, -54.4), (-24.18, 82.57, -54.4), (-38.82, 22.61, -56.84), (-38.82, 22.61, -54.4), (-38.82, 25.05, -56.84), (-38.82, 25.05, -54.4), (-24.18, 25.05, -56.84), (-24.18, 25.05, -54.4), (-24.18, 22.61, -54.4), (-24.18, 22.61, -56.84), (46.42, 51.16, -56.84), (46.42, 51.16, -54.4), (46.42, 53.6, -56.84), (46.42, 53.6, -54.4), (61.06, 53.6, -56.84), (61.06, 53.6, -54.4), (61.06, 51.16, -54.4), (61.06, 51.16, -56.84), (-38.82, 52.45, -56.84), (-38.82, 52.45, -54.4), (-38.82, 54.89, -56.84), (-38.82, 54.89, -54.4), (-24.18, 54.89, -56.84), (-24.18, 54.89, -54.4), (-24.18, 52.45, -54.4), (-24.18, 52.45, -56.84)], [], [(0, 1, 2), (2, 1, 3), (4, 5, 7), (7, 5, 6), (1, 0, 6), (6, 0, 7), (3, 5, 2), (2, 5, 4), (1, 6, 3), (3, 6, 5), (8, 9, 10), (10, 9, 11), (12, 13, 15), (15, 13, 14), (9, 8, 14), (14, 8, 15), (11, 13, 10), (10, 13, 12), (9, 14, 11), (11, 14, 13), (16, 17, 18), (18, 17, 19), (19, 21, 18), (18, 21, 20), (17, 22, 19), (19, 22, 21), (23, 24, 25), (25, 24, 26), (27, 28, 30), (30, 28, 29), (24, 23, 29), (29, 23, 30), (26, 28, 25), (25, 28, 27), (24, 29, 26), (26, 29, 28), (31, 32, 33), (33, 32, 34), (35, 36, 38), (38, 36, 37), (32, 31, 37), (37, 31, 38), (34, 36, 33), (33, 36, 35), (32, 37, 34), (34, 37, 36), (39, 40, 41), (41, 40, 42), (43, 44, 46), (46, 44, 45), (40, 39, 45), (45, 39, 46), (42, 44, 41), (41, 44, 43), (40, 45, 42), (42, 45, 44)])
me_mesh_348.polygons.foreach_set('use_smooth', [True] * 56)
_k = set([(0, 1), (1, 3), (1, 6), (2, 3), (2, 5), (3, 5), (4, 5), (5, 6), (6, 7), (8, 9), (9, 11), (9, 14), (10, 11), (10, 13), (11, 13), (12, 13), (13, 14), (14, 15), (16, 17), (17, 19), (17, 22), (18, 19), (18, 21), (19, 21), (20, 21), (21, 22), (23, 24), (24, 26), (24, 29), (25, 26), (25, 28), (26, 28), (27, 28), (28, 29), (29, 30), (31, 32), (32, 34), (32, 37), (33, 34), (33, 36), (34, 36), (35, 36), (36, 37), (37, 38), (39, 40), (40, 42), (40, 45), (41, 42), (41, 44), (42, 44), (43, 44), (44, 45), (45, 46)])
me_mesh_348.attributes.new('sharp_edge', 'BOOLEAN', 'EDGE').data.foreach_set('value', [ (min(e.vertices), max(e.vertices)) in _k for e in me_mesh_348.edges])
_uv = me_mesh_348.uv_layers.new(name='map1')
_uv.uv.foreach_set('vector', [0.5206, 0.232, 0.5288, 0.232, 0.5206, 0.2402, 0.5206, 0.2402, 0.5288, 0.232, 0.5288, 0.2402, 0.5206, 0.2402, 0.5288, 0.2402, 0.5206, 0.232, 0.5206, 0.232, 0.5288, 0.2402, 0.5288, 0.232, 0.5288, 0.232, 0.5206, 0.232, 0.5288, 0.232, 0.5288, 0.232, 0.5206, 0.232, 0.5206, 0.232, 0.5288, 0.2402, 0.5288, 0.2402, 0.5206, 0.2402, 0.5206, 0.2402, 0.5288, 0.2402, 0.5206, 0.2402, 0.5288, 0.232, 0.5288, 0.232, 0.5288, 0.2402, 0.5288, 0.2402, 0.5288, 0.232, 0.5288, 0.2402, 0.5206, 0.4328, 0.5288, 0.4328, 0.5206, 0.441, 0.5206, 0.441, 0.5288, 0.4328, 0.5288, 0.441, 0.5206, 0.441, 0.5288, 0.441, 0.5206, 0.4328, 0.5206, 0.4328, 0.5288, 0.441, 0.5288, 0.4328, 0.5288, 0.4328, 0.5206, 0.4328, 0.5288, 0.4328, 0.5288, 0.4328, 0.5206, 0.4328, 0.5206, 0.4328, 0.5288, 0.441, 0.5288, 0.441, 0.5206, 0.441, 0.5206, 0.441, 0.5288, 0.441, 0.5206, 0.441, 0.5288, 0.4328, 0.5288, 0.4328, 0.5288, 0.441, 0.5288, 0.441, 0.5288, 0.4328, 0.5288, 0.441, 0.5206, 0.4329, 0.5288, 0.4329, 0.5206, 0.4411, 0.5206, 0.4411, 0.5288, 0.4329, 0.5288, 0.4411, 0.5288, 0.4411, 0.5288, 0.4411, 0.5206, 0.4411, 0.5206, 0.4411, 0.5288, 0.4411, 0.5206, 0.4411, 0.5288, 0.4329, 0.5288, 0.4329, 0.5288, 0.4411, 0.5288, 0.4411, 0.5288, 0.4329, 0.5288, 0.4411, 0.5206, 0.2316, 0.5288, 0.2316, 0.5206, 0.2398, 0.5206, 0.2398, 0.5288, 0.2316, 0.5288, 0.2398, 0.5206, 0.2398, 0.5288, 0.2398, 0.5206, 0.2316, 0.5206, 0.2316, 0.5288, 0.2398, 0.5288, 0.2316, 0.5288, 0.2316, 0.5206, 0.2316, 0.5288, 0.2316, 0.5288, 0.2316, 0.5206, 0.2316, 0.5206, 0.2316, 0.5288, 0.2398, 0.5288, 0.2398, 0.5206, 0.2398, 0.5206, 0.2398, 0.5288, 0.2398, 0.5206, 0.2398, 0.5288, 0.2316, 0.5288, 0.2316, 0.5288, 0.2398, 0.5288, 0.2398, 0.5288, 0.2316, 0.5288, 0.2398, 0.5206, 0.3275, 0.5288, 0.3275, 0.5206, 0.3357, 0.5206, 0.3357, 0.5288, 0.3275, 0.5288, 0.3357, 0.5206, 0.3357, 0.5288, 0.3357, 0.5206, 0.3275, 0.5206, 0.3275, 0.5288, 0.3357, 0.5288, 0.3275, 0.5288, 0.3275, 0.5206, 0.3275, 0.5288, 0.3275, 0.5288, 0.3275, 0.5206, 0.3275, 0.5206, 0.3275, 0.5288, 0.3357, 0.5288, 0.3357, 0.5206, 0.3357, 0.5206, 0.3357, 0.5288, 0.3357, 0.5206, 0.3357, 0.5288, 0.3275, 0.5288, 0.3275, 0.5288, 0.3357, 0.5288, 0.3357, 0.5288, 0.3275, 0.5288, 0.3357, 0.5206, 0.3318, 0.5288, 0.3318, 0.5206, 0.34, 0.5206, 0.34, 0.5288, 0.3318, 0.5288, 0.34, 0.5206, 0.34, 0.5288, 0.34, 0.5206, 0.3318, 0.5206, 0.3318, 0.5288, 0.34, 0.5288, 0.3318, 0.5288, 0.3318, 0.5206, 0.3318, 0.5288, 0.3318, 0.5288, 0.3318, 0.5206, 0.3318, 0.5206, 0.3318, 0.5288, 0.34, 0.5288, 0.34, 0.5206, 0.34, 0.5206, 0.34, 0.5288, 0.34, 0.5206, 0.34, 0.5288, 0.3318, 0.5288, 0.3318, 0.5288, 0.34, 0.5288, 0.34, 0.5288, 0.3318, 0.5288, 0.34])
me_mesh_348.materials.append(mat_black)
me_mesh_348.use_remesh_fix_poles = True
me_mesh_348.use_remesh_preserve_attributes = False
me_mesh_348.use_mirror_vertex_groups = False
me_mesh_348.update()
me_mesh_348.normals_split_custom_set([tuple(v) for v in zip(*[iter([-1.0, 0.0, 0.0, -1.0, 0.0, 0.0, -1.0, 0.0, 0.0, -1.0, 0.0, 0.0, -1.0, 0.0, 0.0, -1.0, 0.0, 0.0, 1.0, 0.0, 0.0, 1.0, 0.0, 0.0, 1.0, 0.0, 0.0, 1.0, 0.0, 0.0, 1.0, 0.0, 0.0, 1.0, 0.0, 0.0, 0.0, -1.0, 0.0, 0.0, -1.0, 0.0, 0.0, -1.0, 0.0, 0.0, -1.0, 0.0, 0.0, -1.0, 0.0, 0.0, -1.0, 0.0, 0.0, 1.0, 0.0, 0.0, 1.0, 0.0, 0.0, 1.0, 0.0, 0.0, 1.0, 0.0, 0.0, 1.0, 0.0, 0.0, 1.0, 0.0, 4.275e-06, 0.0, 1.0, 3.51e-06, 0.0, 1.0, 4.185e-06, 0.0, 1.0, 4.185e-06, 0.0, 1.0, 3.51e-06, 0.0, 1.0, 3.42e-06, 0.0, 1.0, -1.0, 0.0, 0.0, -1.0, 0.0, 0.0, -1.0, 0.0, 0.0, -1.0, 0.0, 0.0, -1.0, 0.0, 0.0, -1.0, 0.0, 0.0, 1.0, 0.0, 0.0, 1.0, 0.0, 0.0, 1.0, 0.0, 0.0, 1.0, 0.0, 0.0, 1.0, 0.0, 0.0, 1.0, 0.0, 0.0, 0.0, -1.0, 0.0, 0.0, -1.0, 0.0, 0.0, -1.0, 0.0, 0.0, -1.0, 0.0, 0.0, -1.0, 0.0, 0.0, -1.0, 0.0, 0.0, 1.0, 0.0, 0.0, 1.0, 0.0, 0.0, 1.0, 0.0, 0.0, 1.0, 0.0, 0.0, 1.0, 0.0, 0.0, 1.0, 0.0, 3.42e-06, 0.0, 1.0, 4.185e-06, 0.0, 1.0, 3.51e-06, 0.0, 1.0, 3.51e-06, 0.0, 1.0, 4.185e-06, 0.0, 1.0, 4.275e-06, 0.0, 1.0, -1.0, 0.0, 0.0, -1.0, 0.0, 0.0, -1.0, 0.0, 0.0, -1.0, 0.0, 0.0, -1.0, 0.0, 0.0, -1.0, 0.0, 0.0, 0.0, 1.0, 0.0, 0.0, 1.0, 0.0, 0.0, 1.0, 0.0, 0.0, 1.0, 0.0, 0.0, 1.0, 0.0, 0.0, 1.0, 0.0, 0.0, 0.0, 1.0, 0.0, 0.0, 1.0, 0.0, 0.0, 1.0, 0.0, 0.0, 1.0, 0.0, 0.0, 1.0, 0.0, 0.0, 1.0, -1.0, 0.0, 0.0, -1.0, 0.0, 0.0, -1.0, 0.0, 0.0, -1.0, 0.0, 0.0, -1.0, 0.0, 0.0, -1.0, 0.0, 0.0, 1.0, 0.0, 0.0, 1.0, 0.0, 0.0, 1.0, 0.0, 0.0, 1.0, 0.0, 0.0, 1.0, 0.0, 0.0, 1.0, 0.0, 0.0, 0.0, -1.0, 0.0, 0.0, -1.0, 0.0, 0.0, -1.0, 0.0, 0.0, -1.0, 0.0, 0.0, -1.0, 0.0, 0.0, -1.0, 0.0, 0.0, 1.0, 0.0, 0.0, 1.0, 0.0, 0.0, 1.0, 0.0, 0.0, 1.0, 0.0, 0.0, 1.0, 0.0, 0.0, 1.0, 0.0, 0.0, 0.0, 1.0, 0.0, 0.0, 1.0, 0.0, 0.0, 1.0, 0.0, 0.0, 1.0, 0.0, 0.0, 1.0, 0.0, 0.0, 1.0, -1.0, 0.0, 0.0, -1.0, 0.0, 0.0, -1.0, 0.0, 0.0, -1.0, 0.0, 0.0, -1.0, 0.0, 0.0, -1.0, 0.0, 0.0, 1.0, 0.0, 0.0, 1.0, 0.0, 0.0, 1.0, 0.0, 0.0, 1.0, 0.0, 0.0, 1.0, 0.0, 0.0, 1.0, 0.0, 0.0, 0.0, -1.0, 0.0, 0.0, -1.0, 0.0, 0.0, -1.0, 0.0, 0.0, -1.0, 0.0, 0.0, -1.0, 0.0, 0.0, -1.0, 0.0, 0.0, 1.0, 0.0, 0.0, 1.0, 0.0, 0.0, 1.0, 0.0, 0.0, 1.0, 0.0, 0.0, 1.0, 0.0, 0.0, 1.0, 0.0, 3.42e-06, 0.0, 1.0, 4.185e-06, 0.0, 1.0, 3.51e-06, 0.0, 1.0, 3.51e-06, 0.0, 1.0, 4.185e-06, 0.0, 1.0, 4.275e-06, 0.0, 1.0, -1.0, 0.0, 0.0, -1.0, 0.0, 0.0, -1.0, 0.0, 0.0, -1.0, 0.0, 0.0, -1.0, 0.0, 0.0, -1.0, 0.0, 0.0, 1.0, 0.0, 0.0, 1.0, 0.0, 0.0, 1.0, 0.0, 0.0, 1.0, 0.0, 0.0, 1.0, 0.0, 0.0, 1.0, 0.0, 0.0, 0.0, -1.0, 0.0, 0.0, -1.0, 0.0, 0.0, -1.0, 0.0, 0.0, -1.0, 0.0, 0.0, -1.0, 0.0, 0.0, -1.0, 0.0, 0.0, 1.0, 0.0, 0.0, 1.0, 0.0, 0.0, 1.0, 0.0, 0.0, 1.0, 0.0, 0.0, 1.0, 0.0, 0.0, 1.0, 0.0, 0.0, 0.0, 1.0, 0.0, 0.0, 1.0, 0.0, 0.0, 1.0, 0.0, 0.0, 1.0, 0.0, 0.0, 1.0, 0.0, 0.0, 1.0])] * 3)])
me_mesh_349 = bpy.data.meshes.new('Mesh.349')
me_mesh_349.from_pydata([(-38.82, 82.57, -56.84), (-38.82, 82.57, -54.4), (-24.18, 85.01, -56.84), (-24.18, 85.01, -54.4), (-24.18, 82.57, -54.4), (-24.18, 82.57, -56.84)], [], [(2, 3, 5), (5, 3, 4), (1, 0, 4), (4, 0, 5)])
me_mesh_349.polygons.foreach_set('use_smooth', [True] * 4)
_k = set([(0, 1), (1, 4), (2, 3), (3, 4), (4, 5)])
me_mesh_349.attributes.new('sharp_edge', 'BOOLEAN', 'EDGE').data.foreach_set('value', [ (min(e.vertices), max(e.vertices)) in _k for e in me_mesh_349.edges])
_uv = me_mesh_349.uv_layers.new(name='map1')
_uv.uv.foreach_set('vector', [0.5206, 0.4411, 0.5288, 0.4411, 0.5206, 0.4329, 0.5206, 0.4329, 0.5288, 0.4411, 0.5288, 0.4329, 0.5288, 0.4329, 0.5206, 0.4329, 0.5288, 0.4329, 0.5288, 0.4329, 0.5206, 0.4329, 0.5206, 0.4329])
me_mesh_349.materials.append(mat_black)
me_mesh_349.use_remesh_fix_poles = True
me_mesh_349.use_remesh_preserve_attributes = False
me_mesh_349.use_mirror_vertex_groups = False
me_mesh_349.update()
me_mesh_349.normals_split_custom_set([tuple(v) for v in zip(*[iter([1.0, 0.0, 0.0, 1.0, 0.0, 0.0, 1.0, 0.0, 0.0, 1.0, 0.0, 0.0, 1.0, 0.0, 0.0, 1.0, 0.0, 0.0, 0.0, -1.0, 0.0, 0.0, -1.0, 0.0, 0.0, -1.0, 0.0, 0.0, -1.0, 0.0, 0.0, -1.0, 0.0, 0.0, -1.0, 0.0])] * 3)])
me_mesh_350 = bpy.data.meshes.new('Mesh.350')
me_mesh_350.from_pydata([(-73.13, 69.93, -58.59), (-73.13, 69.93, -56.54), (-73.13, 97.59, -58.59), (-73.13, 97.59, -56.54), (10.16, 97.59, -58.59), (10.16, 97.59, -56.54), (10.16, 69.93, -58.59), (10.16, 69.93, -56.54), (-73.13, 38.81, -56.54), (-73.13, 68.48, -56.54), (10.16, 68.48, -56.54), (10.16, 38.81, -56.54), (12.09, 69.93, -58.59), (12.09, 69.93, -56.54), (12.09, 97.59, -58.59), (12.09, 97.59, -56.54), (95.39, 97.59, -58.59), (95.39, 97.59, -56.54), (95.39, 69.93, -58.59), (95.39, 69.93, -56.54), (12.09, 9.963, -56.54), (12.09, 37.63, -56.54), (95.39, 37.63, -56.54), (95.39, 9.963, -56.54), (-73.13, 9.963, -56.54), (-73.13, 37.63, -56.54), (10.16, 37.63, -56.54), (10.16, 9.963, -56.54), (12.09, 38.81, -56.54), (12.09, 68.48, -56.54), (95.39, 68.48, -56.54), (95.39, 38.81, -56.54)], [], [(0, 1, 2), (2, 1, 3), (5, 4, 3), (3, 4, 2), (4, 5, 6), (6, 5, 7), (6, 7, 0), (0, 7, 1), (1, 7, 3), (3, 7, 5), (8, 11, 9), (9, 11, 10), (12, 13, 14), (14, 13, 15), (17, 16, 15), (15, 16, 14), (16, 17, 18), (18, 17, 19), (12, 18, 13), (13, 18, 19), (13, 19, 15), (15, 19, 17), (22, 21, 23), (23, 21, 20), (26, 25, 27), (27, 25, 24), (30, 29, 31), (31, 29, 28)])
me_mesh_350.polygons.foreach_set('use_smooth', [True] * 28)
_k = set([(0, 1), (1, 3), (1, 7), (2, 3), (3, 5), (4, 5), (5, 7), (6, 7), (8, 9), (8, 11), (9, 10), (10, 11), (12, 13), (13, 15), (13, 18), (13, 19), (14, 15), (15, 17), (16, 17), (17, 19), (18, 19), (20, 21), (20, 23), (21, 22), (22, 23), (24, 25), (24, 27), (25, 26), (26, 27), (28, 29), (28, 31), (29, 30), (30, 31)])
me_mesh_350.attributes.new('sharp_edge', 'BOOLEAN', 'EDGE').data.foreach_set('value', [ (min(e.vertices), max(e.vertices)) in _k for e in me_mesh_350.edges])
_uv = me_mesh_350.uv_layers.new(name='map1')
_uv.uv.foreach_set('vector', [0.2214, 0.3924, 0.2283, 0.3924, 0.2214, 0.4853, 0.2214, 0.4853, 0.2283, 0.3924, 0.2283, 0.4853, 0.2283, 0.4853, 0.2214, 0.4853, 0.2283, 0.4853, 0.2283, 0.4853, 0.2214, 0.4853, 0.2214, 0.4853, 0.2214, 0.4853, 0.2283, 0.4853, 0.2214, 0.3924, 0.2214, 0.3924, 0.2283, 0.4853, 0.2283, 0.3924, 0.2214, 0.3924, 0.2283, 0.3924, 0.2214, 0.3924, 0.2214, 0.3924, 0.2283, 0.3924, 0.2283, 0.3924, 0.2283, 0.3924, 0.2283, 0.3924, 0.2283, 0.4853, 0.2283, 0.4853, 0.2283, 0.3924, 0.2283, 0.4853, 0.2283, 0.288, 0.2283, 0.288, 0.2283, 0.3875, 0.2283, 0.3875, 0.2283, 0.288, 0.2283, 0.3875, 0.2214, 0.3924, 0.2283, 0.3924, 0.2214, 0.4853, 0.2214, 0.4853, 0.2283, 0.3924, 0.2283, 0.4853, 0.2283, 0.4853, 0.2214, 0.4853, 0.2283, 0.4853, 0.2283, 0.4853, 0.2214, 0.4853, 0.2214, 0.4853, 0.2214, 0.4853, 0.2283, 0.4853, 0.2214, 0.3924, 0.2214, 0.3924, 0.2283, 0.4853, 0.2283, 0.3924, 0.2214, 0.3924, 0.2214, 0.3924, 0.2283, 0.3924, 0.2283, 0.3924, 0.2214, 0.3924, 0.2283, 0.3924, 0.2283, 0.3924, 0.2283, 0.3924, 0.2283, 0.4853, 0.2283, 0.4853, 0.2283, 0.3924, 0.2283, 0.4853, 0.2283, 0.284, 0.2283, 0.284, 0.2283, 0.1911, 0.2283, 0.1911, 0.2283, 0.284, 0.2283, 0.1911, 0.2283, 0.284, 0.2283, 0.284, 0.2283, 0.1911, 0.2283, 0.1911, 0.2283, 0.284, 0.2283, 0.1911, 0.2283, 0.3875, 0.2283, 0.3875, 0.2283, 0.288, 0.2283, 0.288, 0.2283, 0.3875, 0.2283, 0.288])
me_mesh_350.materials.append(mat_white)
me_mesh_350.use_remesh_fix_poles = True
me_mesh_350.use_remesh_preserve_attributes = False
me_mesh_350.use_mirror_vertex_groups = False
me_mesh_350.update()
me_mesh_350.normals_split_custom_set([tuple(v) for v in zip(*[iter([-1.0, 0.0, 0.0, -1.0, 0.0, 0.0, -1.0, 0.0, 0.0, -1.0, 0.0, 0.0, -1.0, 0.0, 0.0, -1.0, 0.0, 0.0, 0.0, 1.0, 0.0, 0.0, 1.0, 0.0, 0.0, 1.0, 0.0, 0.0, 1.0, 0.0, 0.0, 1.0, 0.0, 0.0, 1.0, 0.0, 1.0, 0.0, 0.0, 1.0, 0.0, 0.0, 1.0, 0.0, 0.0, 1.0, 0.0, 0.0, 1.0, 0.0, 0.0, 1.0, 0.0, 0.0, 0.0, -1.0, 0.0, 0.0, -1.0, 0.0, 0.0, -1.0, 0.0, 0.0, -1.0, 0.0, 0.0, -1.0, 0.0, 0.0, -1.0, 0.0, 0.0, 0.0, 1.0, 0.0, 0.0, 1.0, 0.0, 0.0, 1.0, 0.0, 0.0, 1.0, 0.0, 0.0, 1.0, 0.0, 0.0, 1.0, 0.0, 0.0, 1.0, 0.0, 0.0, 1.0, 0.0, 0.0, 1.0, 0.0, 0.0, 1.0, 0.0, 0.0, 1.0, 0.0, 0.0, 1.0, -1.0, 0.0, 0.0, -1.0, 0.0, 0.0, -1.0, 0.0, 0.0, -1.0, 0.0, 0.0, -1.0, 0.0, 0.0, -1.0, 0.0, 0.0, 0.0, 1.0, 0.0, 0.0, 1.0, 0.0, 0.0, 1.0, 0.0, 0.0, 1.0, 0.0, 0.0, 1.0, 0.0, 0.0, 1.0, 0.0, 1.0, 0.0, 0.0, 1.0, 0.0, 0.0, 1.0, 0.0, 0.0, 1.0, 0.0, 0.0, 1.0, 0.0, 0.0, 1.0, 0.0, 0.0, 0.0, -1.0, 0.0, 0.0, -1.0, 0.0, 0.0, -1.0, 0.0, 0.0, -1.0, 0.0, 0.0, -1.0, 0.0, 0.0, -1.0, 0.0, 0.0, 0.0, 1.0, 0.0, 0.0, 1.0, 0.0, 0.0, 1.0, 0.0, 0.0, 1.0, 0.0, 0.0, 1.0, 0.0, 0.0, 1.0, 0.0, 0.0, 1.0, 0.0, 0.0, 1.0, 0.0, 0.0, 1.0, 0.0, 0.0, 1.0, 0.0, 0.0, 1.0, 0.0, 0.0, 1.0, 0.0, 0.0, 1.0, 0.0, 0.0, 1.0, 0.0, 0.0, 1.0, 0.0, 0.0, 1.0, 0.0, 0.0, 1.0, 0.0, 0.0, 1.0, 0.0, 0.0, 1.0, 0.0, 0.0, 1.0, 0.0, 0.0, 1.0, 0.0, 0.0, 1.0, 0.0, 0.0, 1.0, 0.0, 0.0, 1.0])] * 3)])
me_mesh_351 = bpy.data.meshes.new('Mesh.351')
me_mesh_351.from_pydata([(-71.6, -0.3628, -105.5), (-71.6, -0.3628, -101.0), (-72.81, 6.546, -106.7), (-72.81, 6.546, -99.75), (-65.9, 6.546, -106.7), (-65.9, 6.546, -99.75), (-67.1, -0.3628, -105.5), (-67.1, -0.3628, -101.0), (-71.6, -0.3628, -65.21), (-71.6, -0.3628, -60.71), (-72.81, 6.546, -66.42), (-72.81, 6.546, -59.51), (-65.9, 6.546, -66.42), (-65.9, 6.546, -59.51), (-67.1, -0.3628, -65.21), (-67.1, -0.3628, -60.71), (89.36, -0.3628, -105.5), (89.36, -0.3628, -101.0), (88.16, 6.546, -106.7), (88.16, 6.546, -99.75), (95.07, 6.546, -106.7), (95.07, 6.546, -99.75), (93.86, -0.3628, -105.5), (93.86, -0.3628, -101.0), (89.36, -0.3628, -65.21), (89.36, -0.3628, -60.71), (88.16, 6.546, -66.42), (88.16, 6.546, -59.51), (95.07, 6.546, -66.42), (95.07, 6.546, -59.51), (93.86, -0.3628, -65.21), (93.86, -0.3628, -60.71)], [], [(0, 1, 2), (2, 1, 3), (4, 5, 6), (6, 5, 7), (6, 7, 0), (0, 7, 1), (1, 7, 3), (3, 7, 5), (6, 0, 4), (4, 0, 2), (8, 9, 10), (10, 9, 11), (12, 13, 14), (14, 13, 15), (14, 15, 8), (8, 15, 9), (9, 15, 11), (11, 15, 13), (14, 8, 12), (12, 8, 10), (16, 17, 18), (18, 17, 19), (20, 21, 22), (22, 21, 23), (22, 23, 16), (16, 23, 17), (17, 23, 19), (19, 23, 21), (22, 16, 20), (20, 16, 18), (24, 25, 26), (26, 25, 27), (28, 29, 30), (30, 29, 31), (30, 31, 24), (24, 31, 25), (25, 31, 27), (27, 31, 29), (30, 24, 28), (28, 24, 26)])
me_mesh_351.polygons.foreach_set('use_smooth', [True] * 40)
_k = set([(0, 1), (0, 2), (0, 4), (0, 6), (1, 2), (1, 3), (1, 7), (3, 7), (4, 6), (5, 6), (5, 7), (6, 7), (8, 9), (8, 10), (8, 12), (8, 14), (9, 10), (9, 11), (9, 15), (11, 15), (12, 14), (13, 14), (13, 15), (14, 15), (16, 17), (16, 18), (16, 20), (16, 22), (17, 18), (17, 19), (17, 23), (19, 23), (20, 22), (21, 22), (21, 23), (22, 23), (24, 25), (24, 26), (24, 28), (24, 30), (25, 26), (25, 27), (25, 31), (27, 31), (28, 30), (29, 30), (29, 31), (30, 31)])
me_mesh_351.attributes.new('sharp_edge', 'BOOLEAN', 'EDGE').data.foreach_set('value', [ (min(e.vertices), max(e.vertices)) in _k for e in me_mesh_351.edges])
_uv = me_mesh_351.uv_layers.new(name='map1')
_uv.uv.foreach_set('vector', [0.4523, 0.1087, 0.4871, 0.1087, 0.443, 0.2566, 0.443, 0.2566, 0.4871, 0.1087, 0.4964, 0.2566, 0.443, 0.2566, 0.4964, 0.2566, 0.4523, 0.1087, 0.4523, 0.1087, 0.4964, 0.2566, 0.4871, 0.1087, 0.4523, 0.1087, 0.4871, 0.1087, 0.4523, 0.1087, 0.4523, 0.1087, 0.4871, 0.1087, 0.4871, 0.1087, 0.4871, 0.1087, 0.4871, 0.1087, 0.4964, 0.2566, 0.4964, 0.2566, 0.4871, 0.1087, 0.4964, 0.2566, 0.4523, 0.1087, 0.4523, 0.1087, 0.443, 0.2566, 0.443, 0.2566, 0.4523, 0.1087, 0.443, 0.2566, 0.453, 0.1087, 0.4878, 0.1087, 0.4436, 0.2566, 0.4436, 0.2566, 0.4878, 0.1087, 0.4971, 0.2566, 0.4436, 0.2566, 0.4971, 0.2566, 0.453, 0.1087, 0.453, 0.1087, 0.4971, 0.2566, 0.4878, 0.1087, 0.453, 0.1087, 0.4878, 0.1087, 0.453, 0.1087, 0.453, 0.1087, 0.4878, 0.1087, 0.4878, 0.1087, 0.4878, 0.1087, 0.4878, 0.1087, 0.4971, 0.2566, 0.4971, 0.2566, 0.4878, 0.1087, 0.4971, 0.2566, 0.453, 0.1087, 0.453, 0.1087, 0.4436, 0.2566, 0.4436, 0.2566, 0.453, 0.1087, 0.4436, 0.2566, 0.4523, 0.1087, 0.4871, 0.1087, 0.443, 0.2566, 0.443, 0.2566, 0.4871, 0.1087, 0.4964, 0.2566, 0.443, 0.2566, 0.4964, 0.2566, 0.4523, 0.1087, 0.4523, 0.1087, 0.4964, 0.2566, 0.4871, 0.1087, 0.4523, 0.1087, 0.4871, 0.1087, 0.4523, 0.1087, 0.4523, 0.1087, 0.4871, 0.1087, 0.4871, 0.1087, 0.4871, 0.1087, 0.4871, 0.1087, 0.4964, 0.2566, 0.4964, 0.2566, 0.4871, 0.1087, 0.4964, 0.2566, 0.4523, 0.1087, 0.4523, 0.1087, 0.443, 0.2566, 0.443, 0.2566, 0.4523, 0.1087, 0.443, 0.2566, 0.453, 0.1087, 0.4878, 0.1087, 0.4436, 0.2566, 0.4436, 0.2566, 0.4878, 0.1087, 0.4971, 0.2566, 0.4436, 0.2566, 0.4971, 0.2566, 0.453, 0.1087, 0.453, 0.1087, 0.4971, 0.2566, 0.4878, 0.1087, 0.453, 0.1087, 0.4878, 0.1087, 0.453, 0.1087, 0.453, 0.1087, 0.4878, 0.1087, 0.4878, 0.1087, 0.4878, 0.1087, 0.4878, 0.1087, 0.4971, 0.2566, 0.4971, 0.2566, 0.4878, 0.1087, 0.4971, 0.2566, 0.453, 0.1087, 0.453, 0.1087, 0.4436, 0.2566, 0.4436, 0.2566, 0.453, 0.1087, 0.4436, 0.2566])
me_mesh_351.materials.append(mat_black)
me_mesh_351.use_remesh_fix_poles = True
me_mesh_351.use_remesh_preserve_attributes = False
me_mesh_351.use_mirror_vertex_groups = False
me_mesh_351.update()
me_mesh_351.normals_split_custom_set([tuple(v) for v in zip(*[iter([-0.9851, -0.1717, 0.0, -0.9851, -0.1717, 0.0, -0.9851, -0.1717, 0.0, -0.9851, -0.1717, 0.0, -0.9851, -0.1717, 0.0, -0.9851, -0.1717, 0.0, 0.9851, -0.1717, 0.0, 0.9851, -0.1717, 0.0, 0.9851, -0.1717, 0.0, 0.9851, -0.1717, 0.0, 0.9851, -0.1717, 0.0, 0.9851, -0.1717, 0.0, 0.0, -1.0, 0.0, 0.0, -1.0, 0.0, 0.0, -1.0, 0.0, 0.0, -1.0, 0.0, 0.0, -1.0, 0.0, 0.0, -1.0, 0.0, 0.0, -0.1718, 0.9851, 0.0, -0.1718, 0.9851, 0.0, -0.1718, 0.9851, 3.527e-05, -0.1718, 0.9851, 3.527e-05, -0.1718, 0.9851, 3.527e-05, -0.1718, 0.9851, 0.0, -0.1718, -0.9851, 0.0, -0.1718, -0.9851, 0.0, -0.1718, -0.9851, -3.527e-05, -0.1717, -0.9851, -3.527e-05, -0.1717, -0.9851, -3.527e-05, -0.1717, -0.9851, -0.9851, -0.1717, 0.0, -0.9851, -0.1717, 0.0, -0.9851, -0.1717, 0.0, -0.9851, -0.1717, 0.0, -0.9851, -0.1717, 0.0, -0.9851, -0.1717, 0.0, 0.9851, -0.1717, 0.0, 0.9851, -0.1717, 0.0, 0.9851, -0.1717, 0.0, 0.9851, -0.1717, 0.0, 0.9851, -0.1717, 0.0, 0.9851, -0.1717, 0.0, 0.0, -1.0, 0.0, 0.0, -1.0, 0.0, 0.0, -1.0, 0.0, 0.0, -1.0, 0.0, 0.0, -1.0, 0.0, 0.0, -1.0, 0.0, 0.0, -0.1717, 0.9851, 0.0, -0.1717, 0.9851, 0.0, -0.1717, 0.9851, 2.52e-05, -0.1717, 0.9851, 2.52e-05, -0.1717, 0.9851, 2.52e-05, -0.1717, 0.9851, 0.0, -0.1718, -0.9851, 0.0, -0.1718, -0.9851, 0.0, -0.1718, -0.9851, 0.0, -0.1718, -0.9851, 0.0, -0.1718, -0.9851, 0.0, -0.1718, -0.9851, -0.9851, -0.1717, 0.0, -0.9851, -0.1717, 0.0, -0.9851, -0.1717, 0.0, -0.9851, -0.1717, 0.0, -0.9851, -0.1717, 0.0, -0.9851, -0.1717, 0.0, 0.9851, -0.1717, 0.0, 0.9851, -0.1717, 0.0, 0.9851, -0.1717, 0.0, 0.9851, -0.1717, 0.0, 0.9851, -0.1717, 0.0, 0.9851, -0.1717, 0.0, 0.0, -1.0, 0.0, 0.0, -1.0, 0.0, 0.0, -1.0, 0.0, 0.0, -1.0, 0.0, 0.0, -1.0, 0.0, 0.0, -1.0, 0.0, 0.0, -0.1718, 0.9851, 0.0, -0.1718, 0.9851, 0.0, -0.1718, 0.9851, 3.527e-05, -0.1718, 0.9851, 3.527e-05, -0.1718, 0.9851, 3.527e-05, -0.1718, 0.9851, 0.0, -0.1718, -0.9851, 0.0, -0.1718, -0.9851, 0.0, -0.1718, -0.9851, -3.528e-05, -0.1717, -0.9851, -3.528e-05, -0.1717, -0.9851, -3.528e-05, -0.1717, -0.9851, -0.9851, -0.1717, 0.0, -0.9851, -0.1717, 0.0, -0.9851, -0.1717, 0.0, -0.9851, -0.1717, 0.0, -0.9851, -0.1717, 0.0, -0.9851, -0.1717, 0.0, 0.9851, -0.1717, 0.0, 0.9851, -0.1717, 0.0, 0.9851, -0.1717, 0.0, 0.9851, -0.1717, 0.0, 0.9851, -0.1717, 0.0, 0.9851, -0.1717, 0.0, 0.0, -1.0, 0.0, 0.0, -1.0, 0.0, 0.0, -1.0, 0.0, 0.0, -1.0, 0.0, 0.0, -1.0, 0.0, 0.0, -1.0, 0.0, 0.0, -0.1717, 0.9851, 0.0, -0.1717, 0.9851, 0.0, -0.1717, 0.9851, 2.52e-05, -0.1717, 0.9851, 2.52e-05, -0.1717, 0.9851, 2.52e-05, -0.1717, 0.9851, 0.0, -0.1718, -0.9851, 0.0, -0.1718, -0.9851, 0.0, -0.1718, -0.9851, 0.0, -0.1718, -0.9851, 0.0, -0.1718, -0.9851, 0.0, -0.1718, -0.9851])] * 3)])

# ---- objects
ob_tv = bpy.data.objects.new('TV', me_mesh_342)
ob_tv_001 = bpy.data.objects.new('TV.001', me_mesh_343)
ob_tv_002 = bpy.data.objects.new('TV.002', me_mesh_344)
ob_tv_003 = bpy.data.objects.new('TV.003', me_mesh_345)
ob_tv_004 = bpy.data.objects.new('TV.004', me_mesh_346)
ob_tv_005 = bpy.data.objects.new('TV.005', me_mesh_347)
ob_tv_006 = bpy.data.objects.new('TV.006', me_mesh_348)
ob_tv_007 = bpy.data.objects.new('TV.007', me_mesh_349)
ob_tv_008 = bpy.data.objects.new('TV.008', me_mesh_350)
ob_tv_009 = bpy.data.objects.new('TV.009', me_mesh_351)

# ---- transforms, parenting, visibility, modifiers, constraints
ob_tv.location = (0.0, 0.0, 0.0)
ob_tv.rotation_euler = (1.571, -0.0, 3.142)
ob_tv.color = (0.8, 0.8, 0.8, 1.0)
ob_tv.lineart.crease_threshold = 0.0
ob_tv_001.location = (0.0, 0.0, 0.0)
ob_tv_001.rotation_euler = (1.571, -0.0, 3.142)
ob_tv_001.color = (0.8, 0.8, 0.8, 1.0)
ob_tv_001.lineart.crease_threshold = 0.0
ob_tv_002.location = (0.0, 0.0, 0.0)
ob_tv_002.rotation_euler = (1.571, -0.0, 3.142)
ob_tv_002.color = (0.8, 0.8, 0.8, 1.0)
ob_tv_002.lineart.crease_threshold = 0.0
ob_tv_003.location = (0.0, 0.0, 0.0)
ob_tv_003.rotation_euler = (1.571, -0.0, 3.142)
ob_tv_003.color = (0.8, 0.8, 0.8, 1.0)
ob_tv_003.lineart.crease_threshold = 0.0
_m = ob_tv_003.modifiers.new('Auto Smooth', 'NODES')
_m.node_group = ng_auto_smooth
_gi = [s.identifier for s in ng_auto_smooth.interface.items_tree if s.item_type == 'SOCKET' and s.in_out == 'INPUT']
_m[_gi[1]] = 0.5236  # Angle
ob_tv_004.location = (0.0, 0.0, 0.0)
ob_tv_004.rotation_euler = (1.571, -0.0, 3.142)
ob_tv_004.color = (0.8, 0.8, 0.8, 1.0)
ob_tv_004.lineart.crease_threshold = 0.0
ob_tv_005.location = (0.0, 0.0, 0.0)
ob_tv_005.rotation_euler = (1.571, -0.0, 3.142)
ob_tv_005.color = (0.8, 0.8, 0.8, 1.0)
ob_tv_005.lineart.crease_threshold = 0.0
_m = ob_tv_005.modifiers.new('Auto Smooth', 'NODES')
_m.node_group = ng_auto_smooth
_gi = [s.identifier for s in ng_auto_smooth.interface.items_tree if s.item_type == 'SOCKET' and s.in_out == 'INPUT']
_m[_gi[1]] = 0.5236  # Angle
ob_tv_006.location = (0.0, 0.0, 0.0)
ob_tv_006.rotation_euler = (1.571, -0.0, 3.142)
ob_tv_006.color = (0.8, 0.8, 0.8, 1.0)
ob_tv_006.lineart.crease_threshold = 0.0
ob_tv_007.location = (0.0, 0.0, 0.0)
ob_tv_007.rotation_euler = (1.571, -0.0, 3.142)
ob_tv_007.color = (0.8, 0.8, 0.8, 1.0)
ob_tv_007.lineart.crease_threshold = 0.0
ob_tv_008.location = (0.0, 0.0, 0.0)
ob_tv_008.rotation_euler = (1.571, -0.0, 3.142)
ob_tv_008.color = (0.8, 0.8, 0.8, 1.0)
ob_tv_008.lineart.crease_threshold = 0.0
ob_tv_009.location = (0.0, 0.0, 0.0)
ob_tv_009.rotation_euler = (1.571, -0.0, 3.142)
ob_tv_009.color = (0.8, 0.8, 0.8, 1.0)
ob_tv_009.lineart.crease_threshold = 0.0

# ---- collection membership
col_collection.objects.link(ob_tv)
col_collection.objects.link(ob_tv_001)
col_collection.objects.link(ob_tv_002)
col_collection.objects.link(ob_tv_003)
col_collection.objects.link(ob_tv_004)
col_collection.objects.link(ob_tv_005)
col_collection.objects.link(ob_tv_006)
col_collection.objects.link(ob_tv_007)
col_collection.objects.link(ob_tv_008)
col_collection.objects.link(ob_tv_009)

# ---- scene / render settings (as saved in the file)
scene.frame_start = 1; scene.frame_end = 250; scene.frame_set(1)
scene.render.engine = 'BLENDER_EEVEE_NEXT'
scene.cycles.use_denoising = False
scene.cycles.samples = 128
scene.cycles.sampling_pattern = 'TABULATED_SOBOL'
scene.cycles.use_adaptive_sampling = False
scene.cycles.use_light_tree = False
scene.view_settings.view_transform = 'Filmic'
bpy.context.view_layer.update()

# ---- added for rendering (the .blend has no active camera and no usable light): camera, sun
cam_auto = bpy.data.cameras.new('AutoCamera')
cam_auto.lens = 50.0
cam_auto.sensor_width = 36.0
cam_auto.clip_end = 5088.21
ob_auto_camera = bpy.data.objects.new('AutoCamera', cam_auto)
scene.collection.objects.link(ob_auto_camera)
ob_auto_camera.location = (278.774, -402.613, 340.641)
ob_auto_camera.rotation_euler = (1.09748, -7.21219e-08, 0.694738)
scene.camera = ob_auto_camera
light_auto_sun = bpy.data.lights.new('AutoSun', 'SUN')
light_auto_sun.energy = 3.0
light_auto_sun.angle = 0.0523599
ob_auto_sun = bpy.data.objects.new('AutoSun', light_auto_sun)
scene.collection.objects.link(ob_auto_sun)
ob_auto_sun.rotation_euler = (0.872665, 0.174533, 0.523599)
bpy.context.view_layer.update()
